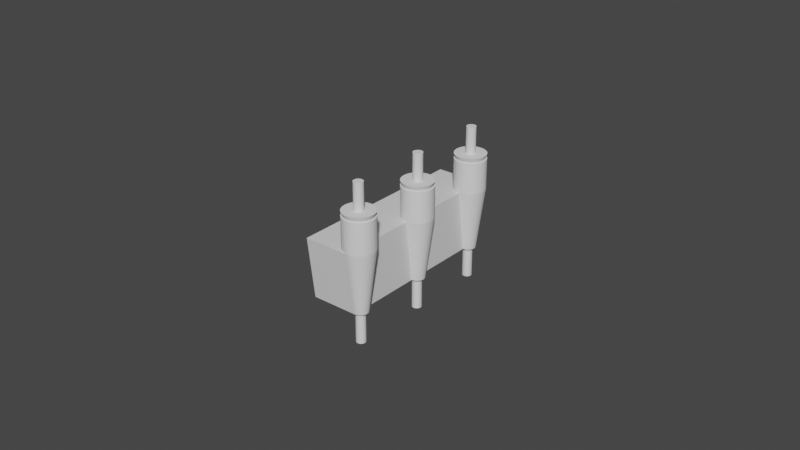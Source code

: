 # Source: DartsRack.blend  (saved by Blender 3.0.42; exported with 4.5.12 LTS)
import bpy
from mathutils import Matrix  # noqa: F401  (used for matrix-valued properties, if any)

bpy.ops.wm.read_factory_settings(use_empty=True)
scene = bpy.context.scene
scene.name = 'Scene'

# ---- collections
col_collection = bpy.data.collections.new('Collection'); scene.collection.children.link(col_collection)
col_cutters_001 = bpy.data.collections.new('Cutters.001'); col_collection.children.link(col_cutters_001)
col_wall_mount = bpy.data.collections.new('Wall Mount'); scene.collection.children.link(col_wall_mount)
col_cutters = bpy.data.collections.new('Cutters'); col_wall_mount.children.link(col_cutters)

# ---- materials (node trees are filled in below, after node groups)
mat_material = bpy.data.materials.new('Material')
mat_material.alpha_threshold = 0.0
mat_material.use_transparent_shadow = False
mat_material.line_color = (0.0, 0.0, 0.0, 1.0)

# ---- material node trees
mat_material.use_nodes = True; mat_material.node_tree.nodes.clear()
_N = mat_material.node_tree.nodes; _L = mat_material.node_tree.links
n0 = _N.new('ShaderNodeOutputMaterial'); n0.name = 'Material Output'; n0.location = (300, 300)
n1 = _N.new('ShaderNodeBsdfPrincipled'); n1.name = 'Principled BSDF'; n1.location = (10, 300)
n1.distribution = 'GGX'
n1.subsurface_method = 'RANDOM_WALK_SKIN'
n1.inputs[2].default_value = 0.4
n1.inputs[3].default_value = 1.45
n1.inputs[27].default_value = (0.0, 0.0, 0.0, 1.0)
n1.inputs[28].default_value = 1.0
_L.new(n1.outputs[0], n0.inputs[0])
n0.is_active_output = True

# ---- world
world_world = bpy.data.worlds.new('World'); scene.world = world_world
world_world.use_nodes = True; world_world.node_tree.nodes.clear()
_N = world_world.node_tree.nodes; _L = world_world.node_tree.links
n0 = _N.new('ShaderNodeOutputWorld'); n0.name = 'World Output'; n0.location = (300, 300)
n1 = _N.new('ShaderNodeBackground'); n1.name = 'Background'; n1.location = (10, 300)
n1.inputs[0].default_value = (0.05088, 0.05088, 0.05088, 1.0)
_L.new(n1.outputs[0], n0.inputs[0])
n0.is_active_output = True
world_world.color = (0.05088, 0.05088, 0.05088)
world_world.use_sun_shadow = False
world_world.sun_shadow_jitter_overblur = 0.0

# ---- meshes
me_cube = bpy.data.meshes.new('Cube')
me_cube.from_pydata([(0.015, 0.03, 0.02), (0.015, 0.02749, 0.0), (0.015, -0.03, 0.02), (0.015, -0.02749, 0.0), (8.941e-10, 0.03, 0.02), (8.941e-10, 0.02749, 0.0), (8.941e-10, -0.03, 0.02), (8.941e-10, -0.02749, 0.0)], [], [(0, 4, 6, 2), (3, 2, 6, 7), (7, 6, 4, 5), (5, 1, 3, 7), (1, 0, 2, 3), (5, 4, 0, 1)])
_uv = me_cube.uv_layers.new(name='UVMap')
_uv.uv.foreach_set('vector', [0.625, 0.5, 0.875, 0.5, 0.875, 0.75, 0.625, 0.75, 0.375, 0.75, 0.625, 0.75, 0.625, 1.0, 0.375, 1.0, 0.375, 0.0, 0.625, 0.0, 0.625, 0.25, 0.375, 0.25, 0.125, 0.5, 0.375, 0.5, 0.375, 0.75, 0.125, 0.75, 0.375, 0.5, 0.625, 0.5, 0.625, 0.75, 0.375, 0.75, 0.375, 0.25, 0.625, 0.25, 0.625, 0.5, 0.375, 0.5])
me_cube.materials.append(mat_material)
me_cube.use_remesh_preserve_volume = False
me_cube.use_remesh_preserve_attributes = False
me_cube.use_mirror_vertex_groups = False
me_cube.update()
me_cylinder_001 = bpy.data.meshes.new('Cylinder.001')
me_cylinder_001.from_pydata([(0.0, 0.005, 0.03), (0.0009755, 0.004904, 0.03), (0.001913, 0.004619, 0.03), (0.002778, 0.004157, 0.03), (0.003536, 0.003536, 0.03), (0.004157, 0.002778, 0.03), (0.004619, 0.001913, 0.03), (0.004904, 0.0009755, 0.03), (0.005, -3.35e-10, 0.03), (0.004904, -0.0009755, 0.03), (0.004619, -0.001913, 0.03), (0.004157, -0.002778, 0.03), (0.003536, -0.003536, 0.03), (0.002778, -0.004157, 0.03), (0.001913, -0.004619, 0.03), (0.0009755, -0.004904, 0.03), (-1.192e-09, -0.005, 0.03), (-0.0009755, -0.004904, 0.03), (-0.001913, -0.004619, 0.03), (-0.002778, -0.004157, 0.03), (-0.003536, -0.003536, 0.03), (-0.004157, -0.002778, 0.03), (-0.004619, -0.001913, 0.03), (-0.004904, -0.0009755, 0.03), (-0.005, -5.679e-11, 0.03), (-0.004904, 0.0009755, 0.03), (-0.004619, 0.001913, 0.03), (-0.004157, 0.002778, 0.03), (-0.003536, 0.003536, 0.03), (-0.002778, 0.004157, 0.03), (-0.001913, 0.004619, 0.03), (-0.0009755, 0.004904, 0.03), (0.0, 0.002488, -3.411e-15), (0.0, 0.005, 0.02), (0.0004854, 0.00244, -3.411e-15), (0.0009755, 0.004904, 0.02), (0.0009521, 0.002299, -3.411e-15), (0.001913, 0.004619, 0.02), (0.001382, 0.002069, -3.411e-15), (0.002778, 0.004157, 0.02), (0.001759, 0.001759, -3.411e-15), (0.003536, 0.003536, 0.02), (0.002069, 0.001382, -3.411e-15), (0.004157, 0.002778, 0.02), (0.002299, 0.0009521, -3.411e-15), (0.004619, 0.001913, 0.02), (0.00244, 0.0004854, -3.411e-15), (0.004904, 0.0009755, 0.02), (0.002488, -2.037e-10, -3.411e-15), (0.005, -3.35e-10, 0.02), (0.00244, -0.0004854, -3.411e-15), (0.004904, -0.0009755, 0.02), (0.002299, -0.0009521, -3.411e-15), (0.004619, -0.001913, 0.02), (0.002069, -0.001382, -3.411e-15), (0.004157, -0.002778, 0.02), (0.001759, -0.001759, -3.411e-15), (0.003536, -0.003536, 0.02), (0.001382, -0.002069, -3.411e-15), (0.002778, -0.004157, 0.02), (0.0009521, -0.002299, -3.411e-15), (0.001913, -0.004619, 0.02), (0.0004854, -0.00244, -3.411e-15), (0.0009755, -0.004904, 0.02), (-5.821e-10, -0.002488, -3.411e-15), (-1.192e-09, -0.005, 0.02), (-0.0004854, -0.00244, -3.411e-15), (-0.0009755, -0.004904, 0.02), (-0.0009521, -0.002299, -3.411e-15), (-0.001913, -0.004619, 0.02), (-0.001382, -0.002069, -3.411e-15), (-0.002778, -0.004157, 0.02), (-0.001759, -0.001759, -3.411e-15), (-0.003536, -0.003536, 0.02), (-0.002069, -0.001382, -3.411e-15), (-0.004157, -0.002778, 0.02), (-0.002299, -0.0009521, -3.411e-15), (-0.004619, -0.001913, 0.02), (-0.00244, -0.0004854, -3.411e-15), (-0.004904, -0.0009755, 0.02), (-0.002488, -5.821e-11, -3.411e-15), (-0.005, -5.679e-11, 0.02), (-0.00244, 0.0004854, -3.411e-15), (-0.004904, 0.0009755, 0.02), (-0.002299, 0.0009521, -3.411e-15), (-0.004619, 0.001913, 0.02), (-0.002069, 0.001382, -3.411e-15), (-0.004157, 0.002778, 0.02), (-0.001759, 0.001759, -3.411e-15), (-0.003536, 0.003536, 0.02), (-0.001382, 0.002069, -3.411e-15), (-0.002778, 0.004157, 0.02), (-0.0009521, 0.002299, -3.411e-15), (-0.001913, 0.004619, 0.02), (-0.0004854, 0.00244, -3.411e-15), (-0.0009755, 0.004904, 0.02)], [], [(95, 31, 0, 33), (37, 2, 3, 39), (39, 3, 4, 41), (41, 4, 5, 43), (43, 5, 6, 45), (45, 6, 7, 47), (47, 7, 8, 49), (49, 8, 9, 51), (51, 9, 10, 53), (53, 10, 11, 55), (55, 11, 12, 57), (57, 12, 13, 59), (59, 13, 14, 61), (61, 14, 15, 63), (63, 15, 16, 65), (65, 16, 17, 67), (67, 17, 18, 69), (69, 18, 19, 71), (71, 19, 20, 73), (73, 20, 21, 75), (75, 21, 22, 77), (77, 22, 23, 79), (79, 23, 24, 81), (81, 24, 25, 83), (83, 25, 26, 85), (85, 26, 27, 87), (87, 27, 28, 89), (89, 28, 29, 91), (91, 29, 30, 93), (93, 30, 31, 95), (1, 0, 31, 30, 29, 28, 27, 26, 25, 24, 23, 22, 21, 20, 19, 18, 17, 16, 15, 14, 13, 12, 11, 10, 9, 8, 7, 6, 5, 4, 3, 2), (35, 1, 2, 37), (33, 0, 1, 35), (33, 35, 34, 32), (35, 37, 36, 34), (37, 39, 38, 36), (39, 41, 40, 38), (41, 43, 42, 40), (43, 45, 44, 42), (45, 47, 46, 44), (47, 49, 48, 46), (49, 51, 50, 48), (51, 53, 52, 50), (53, 55, 54, 52), (55, 57, 56, 54), (57, 59, 58, 56), (59, 61, 60, 58), (61, 63, 62, 60), (63, 65, 64, 62), (65, 67, 66, 64), (67, 69, 68, 66), (69, 71, 70, 68), (71, 73, 72, 70), (73, 75, 74, 72), (75, 77, 76, 74), (77, 79, 78, 76), (79, 81, 80, 78), (81, 83, 82, 80), (83, 85, 84, 82), (85, 87, 86, 84), (87, 89, 88, 86), (89, 91, 90, 88), (91, 93, 92, 90), (93, 95, 94, 92), (95, 33, 32, 94), (32, 34, 36, 38, 40, 42, 44, 46, 48, 50, 52, 54, 56, 58, 60, 62, 64, 66, 68, 70, 72, 74, 76, 78, 80, 82, 84, 86, 88, 90, 92, 94)])
_uv = me_cylinder_001.uv_layers.new(name='UVMap')
_uv.uv.foreach_set('vector', [0.03125, 0.5417, 0.03125, 1.0, 0.0, 1.0, 0.0, 0.5417, 0.9375, 0.5417, 0.9375, 1.0, 0.9062, 1.0, 0.9062, 0.5417, 0.9062, 0.5417, 0.9062, 1.0, 0.875, 1.0, 0.875, 0.5417, 0.875, 0.5417, 0.875, 1.0, 0.8438, 1.0, 0.8438, 0.5417, 0.8438, 0.5417, 0.8438, 1.0, 0.8125, 1.0, 0.8125, 0.5417, 0.8125, 0.5417, 0.8125, 1.0, 0.7812, 1.0, 0.7812, 0.5417, 0.7812, 0.5417, 0.7812, 1.0, 0.75, 1.0, 0.75, 0.5417, 0.75, 0.5417, 0.75, 1.0, 0.7188, 1.0, 0.7188, 0.5417, 0.7187, 0.5417, 0.7188, 1.0, 0.6875, 1.0, 0.6875, 0.5417, 0.6875, 0.5417, 0.6875, 1.0, 0.6562, 1.0, 0.6562, 0.5417, 0.6562, 0.5417, 0.6562, 1.0, 0.625, 1.0, 0.625, 0.5417, 0.625, 0.5417, 0.625, 1.0, 0.5938, 1.0, 0.5938, 0.5417, 0.5938, 0.5417, 0.5938, 1.0, 0.5625, 1.0, 0.5625, 0.5417, 0.5625, 0.5417, 0.5625, 1.0, 0.5312, 1.0, 0.5312, 0.5417, 0.5312, 0.5417, 0.5312, 1.0, 0.5, 1.0, 0.5, 0.5417, 0.5, 0.5417, 0.5, 1.0, 0.4688, 1.0, 0.4688, 0.5417, 0.4688, 0.5417, 0.4688, 1.0, 0.4375, 1.0, 0.4375, 0.5417, 0.4375, 0.5417, 0.4375, 1.0, 0.4062, 1.0, 0.4062, 0.5417, 0.4062, 0.5417, 0.4062, 1.0, 0.375, 1.0, 0.375, 0.5417, 0.375, 0.5417, 0.375, 1.0, 0.3438, 1.0, 0.3438, 0.5417, 0.3438, 0.5417, 0.3438, 1.0, 0.3125, 1.0, 0.3125, 0.5417, 0.3125, 0.5417, 0.3125, 1.0, 0.2812, 1.0, 0.2812, 0.5417, 0.2812, 0.5417, 0.2812, 1.0, 0.25, 1.0, 0.25, 0.5417, 0.25, 0.5417, 0.25, 1.0, 0.2188, 1.0, 0.2188, 0.5417, 0.2188, 0.5417, 0.2188, 1.0, 0.1875, 1.0, 0.1875, 0.5417, 0.1875, 0.5417, 0.1875, 1.0, 0.1562, 1.0, 0.1562, 0.5417, 0.1562, 0.5417, 0.1562, 1.0, 0.125, 1.0, 0.125, 0.5417, 0.125, 0.5417, 0.125, 1.0, 0.09375, 1.0, 0.09375, 0.5417, 0.09375, 0.5417, 0.09375, 1.0, 0.0625, 1.0, 0.0625, 0.5417, 0.0625, 0.5417, 0.0625, 1.0, 0.03125, 1.0, 0.03125, 0.5417, 0.2968, 0.4854, 0.25, 0.49, 0.2032, 0.4854, 0.1582, 0.4717, 0.1167, 0.4496, 0.08029, 0.4197, 0.05045, 0.3833, 0.02827, 0.3418, 0.01461, 0.2968, 0.01, 0.25, 0.01461, 0.2032, 0.02827, 0.1582, 0.05045, 0.1167, 0.08029, 0.08029, 0.1167, 0.05045, 0.1582, 0.02827, 0.2032, 0.01461, 0.25, 0.01, 0.2968, 0.01461, 0.3418, 0.02827, 0.3833, 0.05045, 0.4197, 0.08029, 0.4496, 0.1167, 0.4717, 0.1582, 0.4854, 0.2032, 0.49, 0.25, 0.4854, 0.2968, 0.4717, 0.3418, 0.4496, 0.3833, 0.4197, 0.4197, 0.3833, 0.4496, 0.3418, 0.4717, 0.9688, 0.5417, 0.9688, 1.0, 0.9375, 1.0, 0.9375, 0.5417, 1.0, 0.5417, 1.0, 1.0, 0.9688, 1.0, 0.9688, 0.5417, 1.0, 0.5417, 0.9688, 0.5417, 0.9766, 0.5, 0.9921, 0.5, 0.9688, 0.5417, 0.9375, 0.5417, 0.9454, 0.5, 0.9609, 0.5, 0.9375, 0.5417, 0.9062, 0.5417, 0.9141, 0.5, 0.9296, 0.5, 0.9062, 0.5417, 0.875, 0.5417, 0.8829, 0.5, 0.8984, 0.5, 0.875, 0.5417, 0.8438, 0.5417, 0.8516, 0.5, 0.8671, 0.5, 0.8438, 0.5417, 0.8125, 0.5417, 0.8204, 0.5, 0.8359, 0.5, 0.8125, 0.5417, 0.7812, 0.5417, 0.7891, 0.5, 0.8046, 0.5, 0.7812, 0.5417, 0.75, 0.5417, 0.7579, 0.5, 0.7734, 0.5, 0.75, 0.5417, 0.7188, 0.5417, 0.7266, 0.5, 0.7421, 0.5, 0.7187, 0.5417, 0.6875, 0.5417, 0.6954, 0.5, 0.7109, 0.5, 0.6875, 0.5417, 0.6562, 0.5417, 0.6641, 0.5, 0.6796, 0.5, 0.6562, 0.5417, 0.625, 0.5417, 0.6329, 0.5, 0.6484, 0.5, 0.625, 0.5417, 0.5938, 0.5417, 0.6016, 0.5, 0.6171, 0.5, 0.5938, 0.5417, 0.5625, 0.5417, 0.5704, 0.5, 0.5859, 0.5, 0.5625, 0.5417, 0.5312, 0.5417, 0.5391, 0.5, 0.5546, 0.5, 0.5312, 0.5417, 0.5, 0.5417, 0.5079, 0.5, 0.5234, 0.5, 0.5, 0.5417, 0.4688, 0.5417, 0.4766, 0.5, 0.4921, 0.5, 0.4688, 0.5417, 0.4375, 0.5417, 0.4454, 0.5, 0.4609, 0.5, 0.4375, 0.5417, 0.4062, 0.5417, 0.4141, 0.5, 0.4296, 0.5, 0.4062, 0.5417, 0.375, 0.5417, 0.3829, 0.5, 0.3984, 0.5, 0.375, 0.5417, 0.3438, 0.5417, 0.3516, 0.5, 0.3671, 0.5, 0.3438, 0.5417, 0.3125, 0.5417, 0.3204, 0.5, 0.3359, 0.5, 0.3125, 0.5417, 0.2812, 0.5417, 0.2891, 0.5, 0.3046, 0.5, 0.2812, 0.5417, 0.25, 0.5417, 0.2579, 0.5, 0.2734, 0.5, 0.25, 0.5417, 0.2188, 0.5417, 0.2266, 0.5, 0.2421, 0.5, 0.2188, 0.5417, 0.1875, 0.5417, 0.1954, 0.5, 0.2109, 0.5, 0.1875, 0.5417, 0.1562, 0.5417, 0.1641, 0.5, 0.1796, 0.5, 0.1562, 0.5417, 0.125, 0.5417, 0.1329, 0.5, 0.1484, 0.5, 0.125, 0.5417, 0.09375, 0.5417, 0.1016, 0.5, 0.1171, 0.5, 0.09375, 0.5417, 0.0625, 0.5417, 0.07035, 0.5, 0.0859, 0.5, 0.0625, 0.5417, 0.03125, 0.5417, 0.0391, 0.5, 0.05465, 0.5, 0.03125, 0.5417, 0.0, 0.5417, 0.00785, 0.5, 0.0234, 0.5, 0.75, 0.3694, 0.7733, 0.3671, 0.7957, 0.3603, 0.8163, 0.3493, 0.8344, 0.3344, 0.8493, 0.3163, 0.8603, 0.2957, 0.8671, 0.2733, 0.8694, 0.25, 0.8671, 0.2267, 0.8603, 0.2043, 0.8493, 0.1837, 0.8344, 0.1656, 0.8163, 0.1507, 0.7957, 0.1397, 0.7733, 0.1329, 0.75, 0.1306, 0.7267, 0.1329, 0.7043, 0.1397, 0.6837, 0.1507, 0.6656, 0.1656, 0.6507, 0.1837, 0.6397, 0.2043, 0.6329, 0.2267, 0.6306, 0.25, 0.6329, 0.2733, 0.6397, 0.2957, 0.6507, 0.3163, 0.6656, 0.3344, 0.6837, 0.3493, 0.7043, 0.3603, 0.7267, 0.3671])
me_cylinder_001.use_remesh_fix_poles = True
me_cylinder_001.use_remesh_preserve_attributes = False
me_cylinder_001.update()
me_cylinder_003 = bpy.data.meshes.new('Cylinder.003')
me_cylinder_003.from_pydata([(0.0, 0.005, 0.03), (0.0009755, 0.004904, 0.03), (0.001913, 0.004619, 0.03), (0.002778, 0.004157, 0.03), (0.003536, 0.003536, 0.03), (0.004157, 0.002778, 0.03), (0.004619, 0.001913, 0.03), (0.004904, 0.0009755, 0.03), (0.005, -3.35e-10, 0.03), (0.004904, -0.0009755, 0.03), (0.004619, -0.001913, 0.03), (0.004157, -0.002778, 0.03), (0.003536, -0.003536, 0.03), (0.002778, -0.004157, 0.03), (0.001913, -0.004619, 0.03), (0.0009755, -0.004904, 0.03), (-1.192e-09, -0.005, 0.03), (-0.0009755, -0.004904, 0.03), (-0.001913, -0.004619, 0.03), (-0.002778, -0.004157, 0.03), (-0.003536, -0.003536, 0.03), (-0.004157, -0.002778, 0.03), (-0.004619, -0.001913, 0.03), (-0.004904, -0.0009755, 0.03), (-0.005, -5.679e-11, 0.03), (-0.004904, 0.0009755, 0.03), (-0.004619, 0.001913, 0.03), (-0.004157, 0.002778, 0.03), (-0.003536, 0.003536, 0.03), (-0.002778, 0.004157, 0.03), (-0.001913, 0.004619, 0.03), (-0.0009755, 0.004904, 0.03), (0.0, 0.002488, -3.411e-15), (0.0, 0.005, 0.02), (0.0004854, 0.00244, -3.411e-15), (0.0009755, 0.004904, 0.02), (0.0009521, 0.002299, -3.411e-15), (0.001913, 0.004619, 0.02), (0.001382, 0.002069, -3.411e-15), (0.002778, 0.004157, 0.02), (0.001759, 0.001759, -3.411e-15), (0.003536, 0.003536, 0.02), (0.002069, 0.001382, -3.411e-15), (0.004157, 0.002778, 0.02), (0.002299, 0.0009521, -3.411e-15), (0.004619, 0.001913, 0.02), (0.00244, 0.0004854, -3.411e-15), (0.004904, 0.0009755, 0.02), (0.002488, -2.037e-10, -3.411e-15), (0.005, -3.35e-10, 0.02), (0.00244, -0.0004854, -3.411e-15), (0.004904, -0.0009755, 0.02), (0.002299, -0.0009521, -3.411e-15), (0.004619, -0.001913, 0.02), (0.002069, -0.001382, -3.411e-15), (0.004157, -0.002778, 0.02), (0.001759, -0.001759, -3.411e-15), (0.003536, -0.003536, 0.02), (0.001382, -0.002069, -3.411e-15), (0.002778, -0.004157, 0.02), (0.0009521, -0.002299, -3.411e-15), (0.001913, -0.004619, 0.02), (0.0004854, -0.00244, -3.411e-15), (0.0009755, -0.004904, 0.02), (-5.821e-10, -0.002488, -3.411e-15), (-1.192e-09, -0.005, 0.02), (-0.0004854, -0.00244, -3.411e-15), (-0.0009755, -0.004904, 0.02), (-0.0009521, -0.002299, -3.411e-15), (-0.001913, -0.004619, 0.02), (-0.001382, -0.002069, -3.411e-15), (-0.002778, -0.004157, 0.02), (-0.001759, -0.001759, -3.411e-15), (-0.003536, -0.003536, 0.02), (-0.002069, -0.001382, -3.411e-15), (-0.004157, -0.002778, 0.02), (-0.002299, -0.0009521, -3.411e-15), (-0.004619, -0.001913, 0.02), (-0.00244, -0.0004854, -3.411e-15), (-0.004904, -0.0009755, 0.02), (-0.002488, -5.821e-11, -3.411e-15), (-0.005, -5.679e-11, 0.02), (-0.00244, 0.0004854, -3.411e-15), (-0.004904, 0.0009755, 0.02), (-0.002299, 0.0009521, -3.411e-15), (-0.004619, 0.001913, 0.02), (-0.002069, 0.001382, -3.411e-15), (-0.004157, 0.002778, 0.02), (-0.001759, 0.001759, -3.411e-15), (-0.003536, 0.003536, 0.02), (-0.001382, 0.002069, -3.411e-15), (-0.002778, 0.004157, 0.02), (-0.0009521, 0.002299, -3.411e-15), (-0.001913, 0.004619, 0.02), (-0.0004854, 0.00244, -3.411e-15), (-0.0009755, 0.004904, 0.02)], [], [(95, 31, 0, 33), (37, 2, 3, 39), (39, 3, 4, 41), (41, 4, 5, 43), (43, 5, 6, 45), (45, 6, 7, 47), (47, 7, 8, 49), (49, 8, 9, 51), (51, 9, 10, 53), (53, 10, 11, 55), (55, 11, 12, 57), (57, 12, 13, 59), (59, 13, 14, 61), (61, 14, 15, 63), (63, 15, 16, 65), (65, 16, 17, 67), (67, 17, 18, 69), (69, 18, 19, 71), (71, 19, 20, 73), (73, 20, 21, 75), (75, 21, 22, 77), (77, 22, 23, 79), (79, 23, 24, 81), (81, 24, 25, 83), (83, 25, 26, 85), (85, 26, 27, 87), (87, 27, 28, 89), (89, 28, 29, 91), (91, 29, 30, 93), (93, 30, 31, 95), (1, 0, 31, 30, 29, 28, 27, 26, 25, 24, 23, 22, 21, 20, 19, 18, 17, 16, 15, 14, 13, 12, 11, 10, 9, 8, 7, 6, 5, 4, 3, 2), (35, 1, 2, 37), (33, 0, 1, 35), (33, 35, 34, 32), (35, 37, 36, 34), (37, 39, 38, 36), (39, 41, 40, 38), (41, 43, 42, 40), (43, 45, 44, 42), (45, 47, 46, 44), (47, 49, 48, 46), (49, 51, 50, 48), (51, 53, 52, 50), (53, 55, 54, 52), (55, 57, 56, 54), (57, 59, 58, 56), (59, 61, 60, 58), (61, 63, 62, 60), (63, 65, 64, 62), (65, 67, 66, 64), (67, 69, 68, 66), (69, 71, 70, 68), (71, 73, 72, 70), (73, 75, 74, 72), (75, 77, 76, 74), (77, 79, 78, 76), (79, 81, 80, 78), (81, 83, 82, 80), (83, 85, 84, 82), (85, 87, 86, 84), (87, 89, 88, 86), (89, 91, 90, 88), (91, 93, 92, 90), (93, 95, 94, 92), (95, 33, 32, 94), (32, 34, 36, 38, 40, 42, 44, 46, 48, 50, 52, 54, 56, 58, 60, 62, 64, 66, 68, 70, 72, 74, 76, 78, 80, 82, 84, 86, 88, 90, 92, 94)])
_uv = me_cylinder_003.uv_layers.new(name='UVMap')
_uv.uv.foreach_set('vector', [0.03125, 0.5417, 0.03125, 1.0, 0.0, 1.0, 0.0, 0.5417, 0.9375, 0.5417, 0.9375, 1.0, 0.9062, 1.0, 0.9062, 0.5417, 0.9062, 0.5417, 0.9062, 1.0, 0.875, 1.0, 0.875, 0.5417, 0.875, 0.5417, 0.875, 1.0, 0.8438, 1.0, 0.8438, 0.5417, 0.8438, 0.5417, 0.8438, 1.0, 0.8125, 1.0, 0.8125, 0.5417, 0.8125, 0.5417, 0.8125, 1.0, 0.7812, 1.0, 0.7812, 0.5417, 0.7812, 0.5417, 0.7812, 1.0, 0.75, 1.0, 0.75, 0.5417, 0.75, 0.5417, 0.75, 1.0, 0.7188, 1.0, 0.7188, 0.5417, 0.7187, 0.5417, 0.7188, 1.0, 0.6875, 1.0, 0.6875, 0.5417, 0.6875, 0.5417, 0.6875, 1.0, 0.6562, 1.0, 0.6562, 0.5417, 0.6562, 0.5417, 0.6562, 1.0, 0.625, 1.0, 0.625, 0.5417, 0.625, 0.5417, 0.625, 1.0, 0.5938, 1.0, 0.5938, 0.5417, 0.5938, 0.5417, 0.5938, 1.0, 0.5625, 1.0, 0.5625, 0.5417, 0.5625, 0.5417, 0.5625, 1.0, 0.5312, 1.0, 0.5312, 0.5417, 0.5312, 0.5417, 0.5312, 1.0, 0.5, 1.0, 0.5, 0.5417, 0.5, 0.5417, 0.5, 1.0, 0.4688, 1.0, 0.4688, 0.5417, 0.4688, 0.5417, 0.4688, 1.0, 0.4375, 1.0, 0.4375, 0.5417, 0.4375, 0.5417, 0.4375, 1.0, 0.4062, 1.0, 0.4062, 0.5417, 0.4062, 0.5417, 0.4062, 1.0, 0.375, 1.0, 0.375, 0.5417, 0.375, 0.5417, 0.375, 1.0, 0.3438, 1.0, 0.3438, 0.5417, 0.3438, 0.5417, 0.3438, 1.0, 0.3125, 1.0, 0.3125, 0.5417, 0.3125, 0.5417, 0.3125, 1.0, 0.2812, 1.0, 0.2812, 0.5417, 0.2812, 0.5417, 0.2812, 1.0, 0.25, 1.0, 0.25, 0.5417, 0.25, 0.5417, 0.25, 1.0, 0.2188, 1.0, 0.2188, 0.5417, 0.2188, 0.5417, 0.2188, 1.0, 0.1875, 1.0, 0.1875, 0.5417, 0.1875, 0.5417, 0.1875, 1.0, 0.1562, 1.0, 0.1562, 0.5417, 0.1562, 0.5417, 0.1562, 1.0, 0.125, 1.0, 0.125, 0.5417, 0.125, 0.5417, 0.125, 1.0, 0.09375, 1.0, 0.09375, 0.5417, 0.09375, 0.5417, 0.09375, 1.0, 0.0625, 1.0, 0.0625, 0.5417, 0.0625, 0.5417, 0.0625, 1.0, 0.03125, 1.0, 0.03125, 0.5417, 0.2968, 0.4854, 0.25, 0.49, 0.2032, 0.4854, 0.1582, 0.4717, 0.1167, 0.4496, 0.08029, 0.4197, 0.05045, 0.3833, 0.02827, 0.3418, 0.01461, 0.2968, 0.01, 0.25, 0.01461, 0.2032, 0.02827, 0.1582, 0.05045, 0.1167, 0.08029, 0.08029, 0.1167, 0.05045, 0.1582, 0.02827, 0.2032, 0.01461, 0.25, 0.01, 0.2968, 0.01461, 0.3418, 0.02827, 0.3833, 0.05045, 0.4197, 0.08029, 0.4496, 0.1167, 0.4717, 0.1582, 0.4854, 0.2032, 0.49, 0.25, 0.4854, 0.2968, 0.4717, 0.3418, 0.4496, 0.3833, 0.4197, 0.4197, 0.3833, 0.4496, 0.3418, 0.4717, 0.9688, 0.5417, 0.9688, 1.0, 0.9375, 1.0, 0.9375, 0.5417, 1.0, 0.5417, 1.0, 1.0, 0.9688, 1.0, 0.9688, 0.5417, 1.0, 0.5417, 0.9688, 0.5417, 0.9766, 0.5, 0.9921, 0.5, 0.9688, 0.5417, 0.9375, 0.5417, 0.9454, 0.5, 0.9609, 0.5, 0.9375, 0.5417, 0.9062, 0.5417, 0.9141, 0.5, 0.9296, 0.5, 0.9062, 0.5417, 0.875, 0.5417, 0.8829, 0.5, 0.8984, 0.5, 0.875, 0.5417, 0.8438, 0.5417, 0.8516, 0.5, 0.8671, 0.5, 0.8438, 0.5417, 0.8125, 0.5417, 0.8204, 0.5, 0.8359, 0.5, 0.8125, 0.5417, 0.7812, 0.5417, 0.7891, 0.5, 0.8046, 0.5, 0.7812, 0.5417, 0.75, 0.5417, 0.7579, 0.5, 0.7734, 0.5, 0.75, 0.5417, 0.7188, 0.5417, 0.7266, 0.5, 0.7421, 0.5, 0.7187, 0.5417, 0.6875, 0.5417, 0.6954, 0.5, 0.7109, 0.5, 0.6875, 0.5417, 0.6562, 0.5417, 0.6641, 0.5, 0.6796, 0.5, 0.6562, 0.5417, 0.625, 0.5417, 0.6329, 0.5, 0.6484, 0.5, 0.625, 0.5417, 0.5938, 0.5417, 0.6016, 0.5, 0.6171, 0.5, 0.5938, 0.5417, 0.5625, 0.5417, 0.5704, 0.5, 0.5859, 0.5, 0.5625, 0.5417, 0.5312, 0.5417, 0.5391, 0.5, 0.5546, 0.5, 0.5312, 0.5417, 0.5, 0.5417, 0.5079, 0.5, 0.5234, 0.5, 0.5, 0.5417, 0.4688, 0.5417, 0.4766, 0.5, 0.4921, 0.5, 0.4688, 0.5417, 0.4375, 0.5417, 0.4454, 0.5, 0.4609, 0.5, 0.4375, 0.5417, 0.4062, 0.5417, 0.4141, 0.5, 0.4296, 0.5, 0.4062, 0.5417, 0.375, 0.5417, 0.3829, 0.5, 0.3984, 0.5, 0.375, 0.5417, 0.3438, 0.5417, 0.3516, 0.5, 0.3671, 0.5, 0.3438, 0.5417, 0.3125, 0.5417, 0.3204, 0.5, 0.3359, 0.5, 0.3125, 0.5417, 0.2812, 0.5417, 0.2891, 0.5, 0.3046, 0.5, 0.2812, 0.5417, 0.25, 0.5417, 0.2579, 0.5, 0.2734, 0.5, 0.25, 0.5417, 0.2188, 0.5417, 0.2266, 0.5, 0.2421, 0.5, 0.2188, 0.5417, 0.1875, 0.5417, 0.1954, 0.5, 0.2109, 0.5, 0.1875, 0.5417, 0.1562, 0.5417, 0.1641, 0.5, 0.1796, 0.5, 0.1562, 0.5417, 0.125, 0.5417, 0.1329, 0.5, 0.1484, 0.5, 0.125, 0.5417, 0.09375, 0.5417, 0.1016, 0.5, 0.1171, 0.5, 0.09375, 0.5417, 0.0625, 0.5417, 0.07035, 0.5, 0.0859, 0.5, 0.0625, 0.5417, 0.03125, 0.5417, 0.0391, 0.5, 0.05465, 0.5, 0.03125, 0.5417, 0.0, 0.5417, 0.00785, 0.5, 0.0234, 0.5, 0.75, 0.3694, 0.7733, 0.3671, 0.7957, 0.3603, 0.8163, 0.3493, 0.8344, 0.3344, 0.8493, 0.3163, 0.8603, 0.2957, 0.8671, 0.2733, 0.8694, 0.25, 0.8671, 0.2267, 0.8603, 0.2043, 0.8493, 0.1837, 0.8344, 0.1656, 0.8163, 0.1507, 0.7957, 0.1397, 0.7733, 0.1329, 0.75, 0.1306, 0.7267, 0.1329, 0.7043, 0.1397, 0.6837, 0.1507, 0.6656, 0.1656, 0.6507, 0.1837, 0.6397, 0.2043, 0.6329, 0.2267, 0.6306, 0.25, 0.6329, 0.2733, 0.6397, 0.2957, 0.6507, 0.3163, 0.6656, 0.3344, 0.6837, 0.3493, 0.7043, 0.3603, 0.7267, 0.3671])
me_cylinder_003.use_remesh_fix_poles = True
me_cylinder_003.use_remesh_preserve_attributes = False
me_cylinder_003.update()
me_cylinder_005 = bpy.data.meshes.new('Cylinder.005')
me_cylinder_005.from_pydata([(0.0, 0.005, 0.03), (0.0009755, 0.004904, 0.03), (0.001913, 0.004619, 0.03), (0.002778, 0.004157, 0.03), (0.003536, 0.003536, 0.03), (0.004157, 0.002778, 0.03), (0.004619, 0.001913, 0.03), (0.004904, 0.0009755, 0.03), (0.005, -3.35e-10, 0.03), (0.004904, -0.0009755, 0.03), (0.004619, -0.001913, 0.03), (0.004157, -0.002778, 0.03), (0.003536, -0.003536, 0.03), (0.002778, -0.004157, 0.03), (0.001913, -0.004619, 0.03), (0.0009755, -0.004904, 0.03), (-1.192e-09, -0.005, 0.03), (-0.0009755, -0.004904, 0.03), (-0.001913, -0.004619, 0.03), (-0.002778, -0.004157, 0.03), (-0.003536, -0.003536, 0.03), (-0.004157, -0.002778, 0.03), (-0.004619, -0.001913, 0.03), (-0.004904, -0.0009755, 0.03), (-0.005, -5.679e-11, 0.03), (-0.004904, 0.0009755, 0.03), (-0.004619, 0.001913, 0.03), (-0.004157, 0.002778, 0.03), (-0.003536, 0.003536, 0.03), (-0.002778, 0.004157, 0.03), (-0.001913, 0.004619, 0.03), (-0.0009755, 0.004904, 0.03), (0.0, 0.002488, -3.411e-15), (0.0, 0.005, 0.02), (0.0004854, 0.00244, -3.411e-15), (0.0009755, 0.004904, 0.02), (0.0009521, 0.002299, -3.411e-15), (0.001913, 0.004619, 0.02), (0.001382, 0.002069, -3.411e-15), (0.002778, 0.004157, 0.02), (0.001759, 0.001759, -3.411e-15), (0.003536, 0.003536, 0.02), (0.002069, 0.001382, -3.411e-15), (0.004157, 0.002778, 0.02), (0.002299, 0.0009521, -3.411e-15), (0.004619, 0.001913, 0.02), (0.00244, 0.0004854, -3.411e-15), (0.004904, 0.0009755, 0.02), (0.002488, -2.037e-10, -3.411e-15), (0.005, -3.35e-10, 0.02), (0.00244, -0.0004854, -3.411e-15), (0.004904, -0.0009755, 0.02), (0.002299, -0.0009521, -3.411e-15), (0.004619, -0.001913, 0.02), (0.002069, -0.001382, -3.411e-15), (0.004157, -0.002778, 0.02), (0.001759, -0.001759, -3.411e-15), (0.003536, -0.003536, 0.02), (0.001382, -0.002069, -3.411e-15), (0.002778, -0.004157, 0.02), (0.0009521, -0.002299, -3.411e-15), (0.001913, -0.004619, 0.02), (0.0004854, -0.00244, -3.411e-15), (0.0009755, -0.004904, 0.02), (-5.821e-10, -0.002488, -3.411e-15), (-1.192e-09, -0.005, 0.02), (-0.0004854, -0.00244, -3.411e-15), (-0.0009755, -0.004904, 0.02), (-0.0009521, -0.002299, -3.411e-15), (-0.001913, -0.004619, 0.02), (-0.001382, -0.002069, -3.411e-15), (-0.002778, -0.004157, 0.02), (-0.001759, -0.001759, -3.411e-15), (-0.003536, -0.003536, 0.02), (-0.002069, -0.001382, -3.411e-15), (-0.004157, -0.002778, 0.02), (-0.002299, -0.0009521, -3.411e-15), (-0.004619, -0.001913, 0.02), (-0.00244, -0.0004854, -3.411e-15), (-0.004904, -0.0009755, 0.02), (-0.002488, -5.821e-11, -3.411e-15), (-0.005, -5.679e-11, 0.02), (-0.00244, 0.0004854, -3.411e-15), (-0.004904, 0.0009755, 0.02), (-0.002299, 0.0009521, -3.411e-15), (-0.004619, 0.001913, 0.02), (-0.002069, 0.001382, -3.411e-15), (-0.004157, 0.002778, 0.02), (-0.001759, 0.001759, -3.411e-15), (-0.003536, 0.003536, 0.02), (-0.001382, 0.002069, -3.411e-15), (-0.002778, 0.004157, 0.02), (-0.0009521, 0.002299, -3.411e-15), (-0.001913, 0.004619, 0.02), (-0.0004854, 0.00244, -3.411e-15), (-0.0009755, 0.004904, 0.02)], [], [(95, 31, 0, 33), (37, 2, 3, 39), (39, 3, 4, 41), (41, 4, 5, 43), (43, 5, 6, 45), (45, 6, 7, 47), (47, 7, 8, 49), (49, 8, 9, 51), (51, 9, 10, 53), (53, 10, 11, 55), (55, 11, 12, 57), (57, 12, 13, 59), (59, 13, 14, 61), (61, 14, 15, 63), (63, 15, 16, 65), (65, 16, 17, 67), (67, 17, 18, 69), (69, 18, 19, 71), (71, 19, 20, 73), (73, 20, 21, 75), (75, 21, 22, 77), (77, 22, 23, 79), (79, 23, 24, 81), (81, 24, 25, 83), (83, 25, 26, 85), (85, 26, 27, 87), (87, 27, 28, 89), (89, 28, 29, 91), (91, 29, 30, 93), (93, 30, 31, 95), (1, 0, 31, 30, 29, 28, 27, 26, 25, 24, 23, 22, 21, 20, 19, 18, 17, 16, 15, 14, 13, 12, 11, 10, 9, 8, 7, 6, 5, 4, 3, 2), (35, 1, 2, 37), (33, 0, 1, 35), (33, 35, 34, 32), (35, 37, 36, 34), (37, 39, 38, 36), (39, 41, 40, 38), (41, 43, 42, 40), (43, 45, 44, 42), (45, 47, 46, 44), (47, 49, 48, 46), (49, 51, 50, 48), (51, 53, 52, 50), (53, 55, 54, 52), (55, 57, 56, 54), (57, 59, 58, 56), (59, 61, 60, 58), (61, 63, 62, 60), (63, 65, 64, 62), (65, 67, 66, 64), (67, 69, 68, 66), (69, 71, 70, 68), (71, 73, 72, 70), (73, 75, 74, 72), (75, 77, 76, 74), (77, 79, 78, 76), (79, 81, 80, 78), (81, 83, 82, 80), (83, 85, 84, 82), (85, 87, 86, 84), (87, 89, 88, 86), (89, 91, 90, 88), (91, 93, 92, 90), (93, 95, 94, 92), (95, 33, 32, 94), (32, 34, 36, 38, 40, 42, 44, 46, 48, 50, 52, 54, 56, 58, 60, 62, 64, 66, 68, 70, 72, 74, 76, 78, 80, 82, 84, 86, 88, 90, 92, 94)])
_uv = me_cylinder_005.uv_layers.new(name='UVMap')
_uv.uv.foreach_set('vector', [0.03125, 0.5417, 0.03125, 1.0, 0.0, 1.0, 0.0, 0.5417, 0.9375, 0.5417, 0.9375, 1.0, 0.9062, 1.0, 0.9062, 0.5417, 0.9062, 0.5417, 0.9062, 1.0, 0.875, 1.0, 0.875, 0.5417, 0.875, 0.5417, 0.875, 1.0, 0.8438, 1.0, 0.8438, 0.5417, 0.8438, 0.5417, 0.8438, 1.0, 0.8125, 1.0, 0.8125, 0.5417, 0.8125, 0.5417, 0.8125, 1.0, 0.7812, 1.0, 0.7812, 0.5417, 0.7812, 0.5417, 0.7812, 1.0, 0.75, 1.0, 0.75, 0.5417, 0.75, 0.5417, 0.75, 1.0, 0.7188, 1.0, 0.7188, 0.5417, 0.7187, 0.5417, 0.7188, 1.0, 0.6875, 1.0, 0.6875, 0.5417, 0.6875, 0.5417, 0.6875, 1.0, 0.6562, 1.0, 0.6562, 0.5417, 0.6562, 0.5417, 0.6562, 1.0, 0.625, 1.0, 0.625, 0.5417, 0.625, 0.5417, 0.625, 1.0, 0.5938, 1.0, 0.5938, 0.5417, 0.5938, 0.5417, 0.5938, 1.0, 0.5625, 1.0, 0.5625, 0.5417, 0.5625, 0.5417, 0.5625, 1.0, 0.5312, 1.0, 0.5312, 0.5417, 0.5312, 0.5417, 0.5312, 1.0, 0.5, 1.0, 0.5, 0.5417, 0.5, 0.5417, 0.5, 1.0, 0.4688, 1.0, 0.4688, 0.5417, 0.4688, 0.5417, 0.4688, 1.0, 0.4375, 1.0, 0.4375, 0.5417, 0.4375, 0.5417, 0.4375, 1.0, 0.4062, 1.0, 0.4062, 0.5417, 0.4062, 0.5417, 0.4062, 1.0, 0.375, 1.0, 0.375, 0.5417, 0.375, 0.5417, 0.375, 1.0, 0.3438, 1.0, 0.3438, 0.5417, 0.3438, 0.5417, 0.3438, 1.0, 0.3125, 1.0, 0.3125, 0.5417, 0.3125, 0.5417, 0.3125, 1.0, 0.2812, 1.0, 0.2812, 0.5417, 0.2812, 0.5417, 0.2812, 1.0, 0.25, 1.0, 0.25, 0.5417, 0.25, 0.5417, 0.25, 1.0, 0.2188, 1.0, 0.2188, 0.5417, 0.2188, 0.5417, 0.2188, 1.0, 0.1875, 1.0, 0.1875, 0.5417, 0.1875, 0.5417, 0.1875, 1.0, 0.1562, 1.0, 0.1562, 0.5417, 0.1562, 0.5417, 0.1562, 1.0, 0.125, 1.0, 0.125, 0.5417, 0.125, 0.5417, 0.125, 1.0, 0.09375, 1.0, 0.09375, 0.5417, 0.09375, 0.5417, 0.09375, 1.0, 0.0625, 1.0, 0.0625, 0.5417, 0.0625, 0.5417, 0.0625, 1.0, 0.03125, 1.0, 0.03125, 0.5417, 0.2968, 0.4854, 0.25, 0.49, 0.2032, 0.4854, 0.1582, 0.4717, 0.1167, 0.4496, 0.08029, 0.4197, 0.05045, 0.3833, 0.02827, 0.3418, 0.01461, 0.2968, 0.01, 0.25, 0.01461, 0.2032, 0.02827, 0.1582, 0.05045, 0.1167, 0.08029, 0.08029, 0.1167, 0.05045, 0.1582, 0.02827, 0.2032, 0.01461, 0.25, 0.01, 0.2968, 0.01461, 0.3418, 0.02827, 0.3833, 0.05045, 0.4197, 0.08029, 0.4496, 0.1167, 0.4717, 0.1582, 0.4854, 0.2032, 0.49, 0.25, 0.4854, 0.2968, 0.4717, 0.3418, 0.4496, 0.3833, 0.4197, 0.4197, 0.3833, 0.4496, 0.3418, 0.4717, 0.9688, 0.5417, 0.9688, 1.0, 0.9375, 1.0, 0.9375, 0.5417, 1.0, 0.5417, 1.0, 1.0, 0.9688, 1.0, 0.9688, 0.5417, 1.0, 0.5417, 0.9688, 0.5417, 0.9766, 0.5, 0.9921, 0.5, 0.9688, 0.5417, 0.9375, 0.5417, 0.9454, 0.5, 0.9609, 0.5, 0.9375, 0.5417, 0.9062, 0.5417, 0.9141, 0.5, 0.9296, 0.5, 0.9062, 0.5417, 0.875, 0.5417, 0.8829, 0.5, 0.8984, 0.5, 0.875, 0.5417, 0.8438, 0.5417, 0.8516, 0.5, 0.8671, 0.5, 0.8438, 0.5417, 0.8125, 0.5417, 0.8204, 0.5, 0.8359, 0.5, 0.8125, 0.5417, 0.7812, 0.5417, 0.7891, 0.5, 0.8046, 0.5, 0.7812, 0.5417, 0.75, 0.5417, 0.7579, 0.5, 0.7734, 0.5, 0.75, 0.5417, 0.7188, 0.5417, 0.7266, 0.5, 0.7421, 0.5, 0.7187, 0.5417, 0.6875, 0.5417, 0.6954, 0.5, 0.7109, 0.5, 0.6875, 0.5417, 0.6562, 0.5417, 0.6641, 0.5, 0.6796, 0.5, 0.6562, 0.5417, 0.625, 0.5417, 0.6329, 0.5, 0.6484, 0.5, 0.625, 0.5417, 0.5938, 0.5417, 0.6016, 0.5, 0.6171, 0.5, 0.5938, 0.5417, 0.5625, 0.5417, 0.5704, 0.5, 0.5859, 0.5, 0.5625, 0.5417, 0.5312, 0.5417, 0.5391, 0.5, 0.5546, 0.5, 0.5312, 0.5417, 0.5, 0.5417, 0.5079, 0.5, 0.5234, 0.5, 0.5, 0.5417, 0.4688, 0.5417, 0.4766, 0.5, 0.4921, 0.5, 0.4688, 0.5417, 0.4375, 0.5417, 0.4454, 0.5, 0.4609, 0.5, 0.4375, 0.5417, 0.4062, 0.5417, 0.4141, 0.5, 0.4296, 0.5, 0.4062, 0.5417, 0.375, 0.5417, 0.3829, 0.5, 0.3984, 0.5, 0.375, 0.5417, 0.3438, 0.5417, 0.3516, 0.5, 0.3671, 0.5, 0.3438, 0.5417, 0.3125, 0.5417, 0.3204, 0.5, 0.3359, 0.5, 0.3125, 0.5417, 0.2812, 0.5417, 0.2891, 0.5, 0.3046, 0.5, 0.2812, 0.5417, 0.25, 0.5417, 0.2579, 0.5, 0.2734, 0.5, 0.25, 0.5417, 0.2188, 0.5417, 0.2266, 0.5, 0.2421, 0.5, 0.2188, 0.5417, 0.1875, 0.5417, 0.1954, 0.5, 0.2109, 0.5, 0.1875, 0.5417, 0.1562, 0.5417, 0.1641, 0.5, 0.1796, 0.5, 0.1562, 0.5417, 0.125, 0.5417, 0.1329, 0.5, 0.1484, 0.5, 0.125, 0.5417, 0.09375, 0.5417, 0.1016, 0.5, 0.1171, 0.5, 0.09375, 0.5417, 0.0625, 0.5417, 0.07035, 0.5, 0.0859, 0.5, 0.0625, 0.5417, 0.03125, 0.5417, 0.0391, 0.5, 0.05465, 0.5, 0.03125, 0.5417, 0.0, 0.5417, 0.00785, 0.5, 0.0234, 0.5, 0.75, 0.3694, 0.7733, 0.3671, 0.7957, 0.3603, 0.8163, 0.3493, 0.8344, 0.3344, 0.8493, 0.3163, 0.8603, 0.2957, 0.8671, 0.2733, 0.8694, 0.25, 0.8671, 0.2267, 0.8603, 0.2043, 0.8493, 0.1837, 0.8344, 0.1656, 0.8163, 0.1507, 0.7957, 0.1397, 0.7733, 0.1329, 0.75, 0.1306, 0.7267, 0.1329, 0.7043, 0.1397, 0.6837, 0.1507, 0.6656, 0.1656, 0.6507, 0.1837, 0.6397, 0.2043, 0.6329, 0.2267, 0.6306, 0.25, 0.6329, 0.2733, 0.6397, 0.2957, 0.6507, 0.3163, 0.6656, 0.3344, 0.6837, 0.3493, 0.7043, 0.3603, 0.7267, 0.3671])
me_cylinder_005.use_remesh_fix_poles = True
me_cylinder_005.use_remesh_preserve_attributes = False
me_cylinder_005.update()
me_cylinder_002 = bpy.data.meshes.new('Cylinder.002')
me_cylinder_002.from_pydata([(0.0, 0.0015, -5.684e-15), (0.0, 0.0015, 0.05), (0.0002926, 0.001471, -5.684e-15), (0.0002926, 0.001471, 0.05), (0.000574, 0.001386, -5.684e-15), (0.000574, 0.001386, 0.05), (0.0008334, 0.001247, -5.684e-15), (0.0008334, 0.001247, 0.05), (0.001061, 0.001061, -5.684e-15), (0.001061, 0.001061, 0.05), (0.001247, 0.0008334, -5.684e-15), (0.001247, 0.0008334, 0.05), (0.001386, 0.000574, -5.684e-15), (0.001386, 0.000574, 0.05), (0.001471, 0.0002926, -5.684e-15), (0.001471, 0.0002926, 0.05), (0.0015, -1.005e-10, -5.684e-15), (0.0015, -1.005e-10, 0.05), (0.001471, -0.0002926, -5.684e-15), (0.001471, -0.0002926, 0.05), (0.001386, -0.000574, -5.684e-15), (0.001386, -0.000574, 0.05), (0.001247, -0.0008334, -5.684e-15), (0.001247, -0.0008334, 0.05), (0.001061, -0.001061, -5.684e-15), (0.001061, -0.001061, 0.05), (0.0008334, -0.001247, -5.684e-15), (0.0008334, -0.001247, 0.05), (0.000574, -0.001386, -5.684e-15), (0.000574, -0.001386, 0.05), (0.0002926, -0.001471, -5.684e-15), (0.0002926, -0.001471, 0.05), (-3.576e-10, -0.0015, -5.684e-15), (-3.576e-10, -0.0015, 0.05), (-0.0002926, -0.001471, -5.684e-15), (-0.0002926, -0.001471, 0.05), (-0.000574, -0.001386, -5.684e-15), (-0.000574, -0.001386, 0.05), (-0.0008334, -0.001247, -5.684e-15), (-0.0008334, -0.001247, 0.05), (-0.001061, -0.001061, -5.684e-15), (-0.001061, -0.001061, 0.05), (-0.001247, -0.0008334, -5.684e-15), (-0.001247, -0.0008334, 0.05), (-0.001386, -0.000574, -5.684e-15), (-0.001386, -0.000574, 0.05), (-0.001471, -0.0002926, -5.684e-15), (-0.001471, -0.0002926, 0.05), (-0.0015, -1.704e-11, -5.684e-15), (-0.0015, -1.704e-11, 0.05), (-0.001471, 0.0002926, -5.684e-15), (-0.001471, 0.0002926, 0.05), (-0.001386, 0.000574, -5.684e-15), (-0.001386, 0.000574, 0.05), (-0.001247, 0.0008334, -5.684e-15), (-0.001247, 0.0008334, 0.05), (-0.001061, 0.001061, -5.684e-15), (-0.001061, 0.001061, 0.05), (-0.0008334, 0.001247, -5.684e-15), (-0.0008334, 0.001247, 0.05), (-0.000574, 0.001386, -5.684e-15), (-0.000574, 0.001386, 0.05), (-0.0002926, 0.001471, -5.684e-15), (-0.0002926, 0.001471, 0.05)], [], [(0, 1, 3, 2), (2, 3, 5, 4), (4, 5, 7, 6), (6, 7, 9, 8), (8, 9, 11, 10), (10, 11, 13, 12), (12, 13, 15, 14), (14, 15, 17, 16), (16, 17, 19, 18), (18, 19, 21, 20), (20, 21, 23, 22), (22, 23, 25, 24), (24, 25, 27, 26), (26, 27, 29, 28), (28, 29, 31, 30), (30, 31, 33, 32), (32, 33, 35, 34), (34, 35, 37, 36), (36, 37, 39, 38), (38, 39, 41, 40), (40, 41, 43, 42), (42, 43, 45, 44), (44, 45, 47, 46), (46, 47, 49, 48), (48, 49, 51, 50), (50, 51, 53, 52), (52, 53, 55, 54), (54, 55, 57, 56), (56, 57, 59, 58), (58, 59, 61, 60), (3, 1, 63, 61, 59, 57, 55, 53, 51, 49, 47, 45, 43, 41, 39, 37, 35, 33, 31, 29, 27, 25, 23, 21, 19, 17, 15, 13, 11, 9, 7, 5), (60, 61, 63, 62), (62, 63, 1, 0), (0, 2, 4, 6, 8, 10, 12, 14, 16, 18, 20, 22, 24, 26, 28, 30, 32, 34, 36, 38, 40, 42, 44, 46, 48, 50, 52, 54, 56, 58, 60, 62)])
_uv = me_cylinder_002.uv_layers.new(name='UVMap')
_uv.uv.foreach_set('vector', [1.0, 0.5, 1.0, 1.0, 0.9688, 1.0, 0.9688, 0.5, 0.9688, 0.5, 0.9688, 1.0, 0.9375, 1.0, 0.9375, 0.5, 0.9375, 0.5, 0.9375, 1.0, 0.9062, 1.0, 0.9062, 0.5, 0.9062, 0.5, 0.9062, 1.0, 0.875, 1.0, 0.875, 0.5, 0.875, 0.5, 0.875, 1.0, 0.8438, 1.0, 0.8438, 0.5, 0.8438, 0.5, 0.8438, 1.0, 0.8125, 1.0, 0.8125, 0.5, 0.8125, 0.5, 0.8125, 1.0, 0.7812, 1.0, 0.7812, 0.5, 0.7812, 0.5, 0.7812, 1.0, 0.75, 1.0, 0.75, 0.5, 0.75, 0.5, 0.75, 1.0, 0.7188, 1.0, 0.7188, 0.5, 0.7188, 0.5, 0.7188, 1.0, 0.6875, 1.0, 0.6875, 0.5, 0.6875, 0.5, 0.6875, 1.0, 0.6562, 1.0, 0.6562, 0.5, 0.6562, 0.5, 0.6562, 1.0, 0.625, 1.0, 0.625, 0.5, 0.625, 0.5, 0.625, 1.0, 0.5938, 1.0, 0.5938, 0.5, 0.5938, 0.5, 0.5938, 1.0, 0.5625, 1.0, 0.5625, 0.5, 0.5625, 0.5, 0.5625, 1.0, 0.5312, 1.0, 0.5312, 0.5, 0.5312, 0.5, 0.5312, 1.0, 0.5, 1.0, 0.5, 0.5, 0.5, 0.5, 0.5, 1.0, 0.4688, 1.0, 0.4688, 0.5, 0.4688, 0.5, 0.4688, 1.0, 0.4375, 1.0, 0.4375, 0.5, 0.4375, 0.5, 0.4375, 1.0, 0.4062, 1.0, 0.4062, 0.5, 0.4062, 0.5, 0.4062, 1.0, 0.375, 1.0, 0.375, 0.5, 0.375, 0.5, 0.375, 1.0, 0.3438, 1.0, 0.3438, 0.5, 0.3438, 0.5, 0.3438, 1.0, 0.3125, 1.0, 0.3125, 0.5, 0.3125, 0.5, 0.3125, 1.0, 0.2812, 1.0, 0.2812, 0.5, 0.2812, 0.5, 0.2812, 1.0, 0.25, 1.0, 0.25, 0.5, 0.25, 0.5, 0.25, 1.0, 0.2188, 1.0, 0.2188, 0.5, 0.2188, 0.5, 0.2188, 1.0, 0.1875, 1.0, 0.1875, 0.5, 0.1875, 0.5, 0.1875, 1.0, 0.1562, 1.0, 0.1562, 0.5, 0.1562, 0.5, 0.1562, 1.0, 0.125, 1.0, 0.125, 0.5, 0.125, 0.5, 0.125, 1.0, 0.09375, 1.0, 0.09375, 0.5, 0.09375, 0.5, 0.09375, 1.0, 0.0625, 1.0, 0.0625, 0.5, 0.2968, 0.4854, 0.25, 0.49, 0.2032, 0.4854, 0.1582, 0.4717, 0.1167, 0.4496, 0.08029, 0.4197, 0.05045, 0.3833, 0.02827, 0.3418, 0.01461, 0.2968, 0.01, 0.25, 0.01461, 0.2032, 0.02827, 0.1582, 0.05045, 0.1167, 0.08029, 0.08029, 0.1167, 0.05045, 0.1582, 0.02827, 0.2032, 0.01461, 0.25, 0.01, 0.2968, 0.01461, 0.3418, 0.02827, 0.3833, 0.05045, 0.4197, 0.08029, 0.4496, 0.1167, 0.4717, 0.1582, 0.4854, 0.2032, 0.49, 0.25, 0.4854, 0.2968, 0.4717, 0.3418, 0.4496, 0.3833, 0.4197, 0.4197, 0.3833, 0.4496, 0.3418, 0.4717, 0.0625, 0.5, 0.0625, 1.0, 0.03125, 1.0, 0.03125, 0.5, 0.03125, 0.5, 0.03125, 1.0, 0.0, 1.0, 0.0, 0.5, 0.75, 0.49, 0.7968, 0.4854, 0.8418, 0.4717, 0.8833, 0.4496, 0.9197, 0.4197, 0.9496, 0.3833, 0.9717, 0.3418, 0.9854, 0.2968, 0.99, 0.25, 0.9854, 0.2032, 0.9717, 0.1582, 0.9496, 0.1167, 0.9197, 0.08029, 0.8833, 0.05045, 0.8418, 0.02827, 0.7968, 0.01461, 0.75, 0.01, 0.7032, 0.01461, 0.6582, 0.02827, 0.6167, 0.05045, 0.5803, 0.08029, 0.5504, 0.1167, 0.5283, 0.1582, 0.5146, 0.2032, 0.51, 0.25, 0.5146, 0.2968, 0.5283, 0.3418, 0.5504, 0.3833, 0.5803, 0.4197, 0.6167, 0.4496, 0.6582, 0.4717, 0.7032, 0.4854])
me_cylinder_002.use_remesh_fix_poles = True
me_cylinder_002.use_remesh_preserve_attributes = False
me_cylinder_002.update()
me_cone = bpy.data.meshes.new('Cone')
me_cone.from_pydata([(0.0, -0.005, 0.0075), (0.0009755, -0.004904, 0.0075), (0.001913, -0.004619, 0.0075), (0.002778, -0.004157, 0.0075), (0.003536, -0.003536, 0.0075), (0.004157, -0.002778, 0.0075), (0.004619, -0.001913, 0.0075), (0.004904, -0.0009755, 0.0075), (0.005, -2.225e-09, 0.0075), (0.004904, 0.0009754, 0.0075), (0.004619, 0.001913, 0.0075), (0.004157, 0.002778, 0.0075), (0.003536, 0.003536, 0.0075), (0.002778, 0.004157, 0.0075), (0.001913, 0.004619, 0.0075), (0.0009755, 0.004904, 0.0075), (-4.371e-10, 0.005, 0.0075), (-0.0009755, 0.004904, 0.0075), (-0.001913, 0.004619, 0.0075), (-0.002778, 0.004157, 0.0075), (-0.003536, 0.003536, 0.0075), (-0.004157, 0.002778, 0.0075), (-0.004619, 0.001913, 0.0075), (-0.004904, 0.0009754, 0.0075), (-0.005, -2.503e-09, 0.0075), (-0.004904, -0.0009755, 0.0075), (-0.004619, -0.001913, 0.0075), (-0.004157, -0.002778, 0.0075), (-0.003536, -0.003536, 0.0075), (-0.002778, -0.004157, 0.0075), (-0.001913, -0.004619, 0.0075), (-0.0009755, -0.004904, 0.0075), (0.0, 2.444e-09, -0.0075)], [], [(0, 32, 1), (1, 32, 2), (2, 32, 3), (3, 32, 4), (4, 32, 5), (5, 32, 6), (6, 32, 7), (7, 32, 8), (8, 32, 9), (9, 32, 10), (10, 32, 11), (11, 32, 12), (12, 32, 13), (13, 32, 14), (14, 32, 15), (15, 32, 16), (16, 32, 17), (17, 32, 18), (18, 32, 19), (19, 32, 20), (20, 32, 21), (21, 32, 22), (22, 32, 23), (23, 32, 24), (24, 32, 25), (25, 32, 26), (26, 32, 27), (27, 32, 28), (28, 32, 29), (29, 32, 30), (0, 1, 2, 3, 4, 5, 6, 7, 8, 9, 10, 11, 12, 13, 14, 15, 16, 17, 18, 19, 20, 21, 22, 23, 24, 25, 26, 27, 28, 29, 30, 31), (30, 32, 31), (31, 32, 0)])
_uv = me_cone.uv_layers.new(name='UVMap')
_uv.uv.foreach_set('vector', [0.25, 0.49, 0.25, 0.25, 0.2968, 0.4854, 0.2968, 0.4854, 0.25, 0.25, 0.3418, 0.4717, 0.3418, 0.4717, 0.25, 0.25, 0.3833, 0.4496, 0.3833, 0.4496, 0.25, 0.25, 0.4197, 0.4197, 0.4197, 0.4197, 0.25, 0.25, 0.4496, 0.3833, 0.4496, 0.3833, 0.25, 0.25, 0.4717, 0.3418, 0.4717, 0.3418, 0.25, 0.25, 0.4854, 0.2968, 0.4854, 0.2968, 0.25, 0.25, 0.49, 0.25, 0.49, 0.25, 0.25, 0.25, 0.4854, 0.2032, 0.4854, 0.2032, 0.25, 0.25, 0.4717, 0.1582, 0.4717, 0.1582, 0.25, 0.25, 0.4496, 0.1167, 0.4496, 0.1167, 0.25, 0.25, 0.4197, 0.08029, 0.4197, 0.08029, 0.25, 0.25, 0.3833, 0.05045, 0.3833, 0.05045, 0.25, 0.25, 0.3418, 0.02827, 0.3418, 0.02827, 0.25, 0.25, 0.2968, 0.01461, 0.2968, 0.01461, 0.25, 0.25, 0.25, 0.01, 0.25, 0.01, 0.25, 0.25, 0.2032, 0.01461, 0.2032, 0.01461, 0.25, 0.25, 0.1582, 0.02827, 0.1582, 0.02827, 0.25, 0.25, 0.1167, 0.05045, 0.1167, 0.05045, 0.25, 0.25, 0.08029, 0.08029, 0.08029, 0.08029, 0.25, 0.25, 0.05045, 0.1167, 0.05045, 0.1167, 0.25, 0.25, 0.02827, 0.1582, 0.02827, 0.1582, 0.25, 0.25, 0.01461, 0.2032, 0.01461, 0.2032, 0.25, 0.25, 0.01, 0.25, 0.01, 0.25, 0.25, 0.25, 0.01461, 0.2968, 0.01461, 0.2968, 0.25, 0.25, 0.02827, 0.3418, 0.02827, 0.3418, 0.25, 0.25, 0.05045, 0.3833, 0.05045, 0.3833, 0.25, 0.25, 0.08029, 0.4197, 0.08029, 0.4197, 0.25, 0.25, 0.1167, 0.4496, 0.1167, 0.4496, 0.25, 0.25, 0.1582, 0.4717, 0.75, 0.49, 0.7968, 0.4854, 0.8418, 0.4717, 0.8833, 0.4496, 0.9197, 0.4197, 0.9496, 0.3833, 0.9717, 0.3418, 0.9854, 0.2968, 0.99, 0.25, 0.9854, 0.2032, 0.9717, 0.1582, 0.9496, 0.1167, 0.9197, 0.08029, 0.8833, 0.05045, 0.8418, 0.02827, 0.7968, 0.01461, 0.75, 0.01, 0.7032, 0.01461, 0.6582, 0.02827, 0.6167, 0.05045, 0.5803, 0.08029, 0.5504, 0.1167, 0.5283, 0.1582, 0.5146, 0.2032, 0.51, 0.25, 0.5146, 0.2968, 0.5283, 0.3418, 0.5504, 0.3833, 0.5803, 0.4197, 0.6167, 0.4496, 0.6582, 0.4717, 0.7032, 0.4854, 0.1582, 0.4717, 0.25, 0.25, 0.2032, 0.4854, 0.2032, 0.4854, 0.25, 0.25, 0.25, 0.49])
me_cone.use_remesh_fix_poles = True
me_cone.use_remesh_preserve_attributes = False
me_cone.update()
me_cone_001 = bpy.data.meshes.new('Cone.001')
me_cone_001.from_pydata([(0.0, -0.005, 0.0075), (0.0009755, -0.004904, 0.0075), (0.001913, -0.004619, 0.0075), (0.002778, -0.004157, 0.0075), (0.003536, -0.003536, 0.0075), (0.004157, -0.002778, 0.0075), (0.004619, -0.001913, 0.0075), (0.004904, -0.0009755, 0.0075), (0.005, -2.225e-09, 0.0075), (0.004904, 0.0009754, 0.0075), (0.004619, 0.001913, 0.0075), (0.004157, 0.002778, 0.0075), (0.003536, 0.003536, 0.0075), (0.002778, 0.004157, 0.0075), (0.001913, 0.004619, 0.0075), (0.0009755, 0.004904, 0.0075), (-4.371e-10, 0.005, 0.0075), (-0.0009755, 0.004904, 0.0075), (-0.001913, 0.004619, 0.0075), (-0.002778, 0.004157, 0.0075), (-0.003536, 0.003536, 0.0075), (-0.004157, 0.002778, 0.0075), (-0.004619, 0.001913, 0.0075), (-0.004904, 0.0009754, 0.0075), (-0.005, -2.503e-09, 0.0075), (-0.004904, -0.0009755, 0.0075), (-0.004619, -0.001913, 0.0075), (-0.004157, -0.002778, 0.0075), (-0.003536, -0.003536, 0.0075), (-0.002778, -0.004157, 0.0075), (-0.001913, -0.004619, 0.0075), (-0.0009755, -0.004904, 0.0075), (0.0, 2.444e-09, -0.0075)], [], [(0, 32, 1), (1, 32, 2), (2, 32, 3), (3, 32, 4), (4, 32, 5), (5, 32, 6), (6, 32, 7), (7, 32, 8), (8, 32, 9), (9, 32, 10), (10, 32, 11), (11, 32, 12), (12, 32, 13), (13, 32, 14), (14, 32, 15), (15, 32, 16), (16, 32, 17), (17, 32, 18), (18, 32, 19), (19, 32, 20), (20, 32, 21), (21, 32, 22), (22, 32, 23), (23, 32, 24), (24, 32, 25), (25, 32, 26), (26, 32, 27), (27, 32, 28), (28, 32, 29), (29, 32, 30), (0, 1, 2, 3, 4, 5, 6, 7, 8, 9, 10, 11, 12, 13, 14, 15, 16, 17, 18, 19, 20, 21, 22, 23, 24, 25, 26, 27, 28, 29, 30, 31), (30, 32, 31), (31, 32, 0)])
_uv = me_cone_001.uv_layers.new(name='UVMap')
_uv.uv.foreach_set('vector', [0.25, 0.49, 0.25, 0.25, 0.2968, 0.4854, 0.2968, 0.4854, 0.25, 0.25, 0.3418, 0.4717, 0.3418, 0.4717, 0.25, 0.25, 0.3833, 0.4496, 0.3833, 0.4496, 0.25, 0.25, 0.4197, 0.4197, 0.4197, 0.4197, 0.25, 0.25, 0.4496, 0.3833, 0.4496, 0.3833, 0.25, 0.25, 0.4717, 0.3418, 0.4717, 0.3418, 0.25, 0.25, 0.4854, 0.2968, 0.4854, 0.2968, 0.25, 0.25, 0.49, 0.25, 0.49, 0.25, 0.25, 0.25, 0.4854, 0.2032, 0.4854, 0.2032, 0.25, 0.25, 0.4717, 0.1582, 0.4717, 0.1582, 0.25, 0.25, 0.4496, 0.1167, 0.4496, 0.1167, 0.25, 0.25, 0.4197, 0.08029, 0.4197, 0.08029, 0.25, 0.25, 0.3833, 0.05045, 0.3833, 0.05045, 0.25, 0.25, 0.3418, 0.02827, 0.3418, 0.02827, 0.25, 0.25, 0.2968, 0.01461, 0.2968, 0.01461, 0.25, 0.25, 0.25, 0.01, 0.25, 0.01, 0.25, 0.25, 0.2032, 0.01461, 0.2032, 0.01461, 0.25, 0.25, 0.1582, 0.02827, 0.1582, 0.02827, 0.25, 0.25, 0.1167, 0.05045, 0.1167, 0.05045, 0.25, 0.25, 0.08029, 0.08029, 0.08029, 0.08029, 0.25, 0.25, 0.05045, 0.1167, 0.05045, 0.1167, 0.25, 0.25, 0.02827, 0.1582, 0.02827, 0.1582, 0.25, 0.25, 0.01461, 0.2032, 0.01461, 0.2032, 0.25, 0.25, 0.01, 0.25, 0.01, 0.25, 0.25, 0.25, 0.01461, 0.2968, 0.01461, 0.2968, 0.25, 0.25, 0.02827, 0.3418, 0.02827, 0.3418, 0.25, 0.25, 0.05045, 0.3833, 0.05045, 0.3833, 0.25, 0.25, 0.08029, 0.4197, 0.08029, 0.4197, 0.25, 0.25, 0.1167, 0.4496, 0.1167, 0.4496, 0.25, 0.25, 0.1582, 0.4717, 0.75, 0.49, 0.7968, 0.4854, 0.8418, 0.4717, 0.8833, 0.4496, 0.9197, 0.4197, 0.9496, 0.3833, 0.9717, 0.3418, 0.9854, 0.2968, 0.99, 0.25, 0.9854, 0.2032, 0.9717, 0.1582, 0.9496, 0.1167, 0.9197, 0.08029, 0.8833, 0.05045, 0.8418, 0.02827, 0.7968, 0.01461, 0.75, 0.01, 0.7032, 0.01461, 0.6582, 0.02827, 0.6167, 0.05045, 0.5803, 0.08029, 0.5504, 0.1167, 0.5283, 0.1582, 0.5146, 0.2032, 0.51, 0.25, 0.5146, 0.2968, 0.5283, 0.3418, 0.5504, 0.3833, 0.5803, 0.4197, 0.6167, 0.4496, 0.6582, 0.4717, 0.7032, 0.4854, 0.1582, 0.4717, 0.25, 0.25, 0.2032, 0.4854, 0.2032, 0.4854, 0.25, 0.25, 0.25, 0.49])
me_cone_001.use_remesh_fix_poles = True
me_cone_001.use_remesh_preserve_attributes = False
me_cone_001.update()
me_cylinder_004 = bpy.data.meshes.new('Cylinder.004')
me_cylinder_004.from_pydata([(0.0, 0.0015, -5.684e-15), (0.0, 0.0015, 0.05), (0.0002926, 0.001471, -5.684e-15), (0.0002926, 0.001471, 0.05), (0.000574, 0.001386, -5.684e-15), (0.000574, 0.001386, 0.05), (0.0008334, 0.001247, -5.684e-15), (0.0008334, 0.001247, 0.05), (0.001061, 0.001061, -5.684e-15), (0.001061, 0.001061, 0.05), (0.001247, 0.0008334, -5.684e-15), (0.001247, 0.0008334, 0.05), (0.001386, 0.000574, -5.684e-15), (0.001386, 0.000574, 0.05), (0.001471, 0.0002926, -5.684e-15), (0.001471, 0.0002926, 0.05), (0.0015, -1.005e-10, -5.684e-15), (0.0015, -1.005e-10, 0.05), (0.001471, -0.0002926, -5.684e-15), (0.001471, -0.0002926, 0.05), (0.001386, -0.000574, -5.684e-15), (0.001386, -0.000574, 0.05), (0.001247, -0.0008334, -5.684e-15), (0.001247, -0.0008334, 0.05), (0.001061, -0.001061, -5.684e-15), (0.001061, -0.001061, 0.05), (0.0008334, -0.001247, -5.684e-15), (0.0008334, -0.001247, 0.05), (0.000574, -0.001386, -5.684e-15), (0.000574, -0.001386, 0.05), (0.0002926, -0.001471, -5.684e-15), (0.0002926, -0.001471, 0.05), (-3.576e-10, -0.0015, -5.684e-15), (-3.576e-10, -0.0015, 0.05), (-0.0002926, -0.001471, -5.684e-15), (-0.0002926, -0.001471, 0.05), (-0.000574, -0.001386, -5.684e-15), (-0.000574, -0.001386, 0.05), (-0.0008334, -0.001247, -5.684e-15), (-0.0008334, -0.001247, 0.05), (-0.001061, -0.001061, -5.684e-15), (-0.001061, -0.001061, 0.05), (-0.001247, -0.0008334, -5.684e-15), (-0.001247, -0.0008334, 0.05), (-0.001386, -0.000574, -5.684e-15), (-0.001386, -0.000574, 0.05), (-0.001471, -0.0002926, -5.684e-15), (-0.001471, -0.0002926, 0.05), (-0.0015, -1.704e-11, -5.684e-15), (-0.0015, -1.704e-11, 0.05), (-0.001471, 0.0002926, -5.684e-15), (-0.001471, 0.0002926, 0.05), (-0.001386, 0.000574, -5.684e-15), (-0.001386, 0.000574, 0.05), (-0.001247, 0.0008334, -5.684e-15), (-0.001247, 0.0008334, 0.05), (-0.001061, 0.001061, -5.684e-15), (-0.001061, 0.001061, 0.05), (-0.0008334, 0.001247, -5.684e-15), (-0.0008334, 0.001247, 0.05), (-0.000574, 0.001386, -5.684e-15), (-0.000574, 0.001386, 0.05), (-0.0002926, 0.001471, -5.684e-15), (-0.0002926, 0.001471, 0.05)], [], [(0, 1, 3, 2), (2, 3, 5, 4), (4, 5, 7, 6), (6, 7, 9, 8), (8, 9, 11, 10), (10, 11, 13, 12), (12, 13, 15, 14), (14, 15, 17, 16), (16, 17, 19, 18), (18, 19, 21, 20), (20, 21, 23, 22), (22, 23, 25, 24), (24, 25, 27, 26), (26, 27, 29, 28), (28, 29, 31, 30), (30, 31, 33, 32), (32, 33, 35, 34), (34, 35, 37, 36), (36, 37, 39, 38), (38, 39, 41, 40), (40, 41, 43, 42), (42, 43, 45, 44), (44, 45, 47, 46), (46, 47, 49, 48), (48, 49, 51, 50), (50, 51, 53, 52), (52, 53, 55, 54), (54, 55, 57, 56), (56, 57, 59, 58), (58, 59, 61, 60), (3, 1, 63, 61, 59, 57, 55, 53, 51, 49, 47, 45, 43, 41, 39, 37, 35, 33, 31, 29, 27, 25, 23, 21, 19, 17, 15, 13, 11, 9, 7, 5), (60, 61, 63, 62), (62, 63, 1, 0), (0, 2, 4, 6, 8, 10, 12, 14, 16, 18, 20, 22, 24, 26, 28, 30, 32, 34, 36, 38, 40, 42, 44, 46, 48, 50, 52, 54, 56, 58, 60, 62)])
_uv = me_cylinder_004.uv_layers.new(name='UVMap')
_uv.uv.foreach_set('vector', [1.0, 0.5, 1.0, 1.0, 0.9688, 1.0, 0.9688, 0.5, 0.9688, 0.5, 0.9688, 1.0, 0.9375, 1.0, 0.9375, 0.5, 0.9375, 0.5, 0.9375, 1.0, 0.9062, 1.0, 0.9062, 0.5, 0.9062, 0.5, 0.9062, 1.0, 0.875, 1.0, 0.875, 0.5, 0.875, 0.5, 0.875, 1.0, 0.8438, 1.0, 0.8438, 0.5, 0.8438, 0.5, 0.8438, 1.0, 0.8125, 1.0, 0.8125, 0.5, 0.8125, 0.5, 0.8125, 1.0, 0.7812, 1.0, 0.7812, 0.5, 0.7812, 0.5, 0.7812, 1.0, 0.75, 1.0, 0.75, 0.5, 0.75, 0.5, 0.75, 1.0, 0.7188, 1.0, 0.7188, 0.5, 0.7188, 0.5, 0.7188, 1.0, 0.6875, 1.0, 0.6875, 0.5, 0.6875, 0.5, 0.6875, 1.0, 0.6562, 1.0, 0.6562, 0.5, 0.6562, 0.5, 0.6562, 1.0, 0.625, 1.0, 0.625, 0.5, 0.625, 0.5, 0.625, 1.0, 0.5938, 1.0, 0.5938, 0.5, 0.5938, 0.5, 0.5938, 1.0, 0.5625, 1.0, 0.5625, 0.5, 0.5625, 0.5, 0.5625, 1.0, 0.5312, 1.0, 0.5312, 0.5, 0.5312, 0.5, 0.5312, 1.0, 0.5, 1.0, 0.5, 0.5, 0.5, 0.5, 0.5, 1.0, 0.4688, 1.0, 0.4688, 0.5, 0.4688, 0.5, 0.4688, 1.0, 0.4375, 1.0, 0.4375, 0.5, 0.4375, 0.5, 0.4375, 1.0, 0.4062, 1.0, 0.4062, 0.5, 0.4062, 0.5, 0.4062, 1.0, 0.375, 1.0, 0.375, 0.5, 0.375, 0.5, 0.375, 1.0, 0.3438, 1.0, 0.3438, 0.5, 0.3438, 0.5, 0.3438, 1.0, 0.3125, 1.0, 0.3125, 0.5, 0.3125, 0.5, 0.3125, 1.0, 0.2812, 1.0, 0.2812, 0.5, 0.2812, 0.5, 0.2812, 1.0, 0.25, 1.0, 0.25, 0.5, 0.25, 0.5, 0.25, 1.0, 0.2188, 1.0, 0.2188, 0.5, 0.2188, 0.5, 0.2188, 1.0, 0.1875, 1.0, 0.1875, 0.5, 0.1875, 0.5, 0.1875, 1.0, 0.1562, 1.0, 0.1562, 0.5, 0.1562, 0.5, 0.1562, 1.0, 0.125, 1.0, 0.125, 0.5, 0.125, 0.5, 0.125, 1.0, 0.09375, 1.0, 0.09375, 0.5, 0.09375, 0.5, 0.09375, 1.0, 0.0625, 1.0, 0.0625, 0.5, 0.2968, 0.4854, 0.25, 0.49, 0.2032, 0.4854, 0.1582, 0.4717, 0.1167, 0.4496, 0.08029, 0.4197, 0.05045, 0.3833, 0.02827, 0.3418, 0.01461, 0.2968, 0.01, 0.25, 0.01461, 0.2032, 0.02827, 0.1582, 0.05045, 0.1167, 0.08029, 0.08029, 0.1167, 0.05045, 0.1582, 0.02827, 0.2032, 0.01461, 0.25, 0.01, 0.2968, 0.01461, 0.3418, 0.02827, 0.3833, 0.05045, 0.4197, 0.08029, 0.4496, 0.1167, 0.4717, 0.1582, 0.4854, 0.2032, 0.49, 0.25, 0.4854, 0.2968, 0.4717, 0.3418, 0.4496, 0.3833, 0.4197, 0.4197, 0.3833, 0.4496, 0.3418, 0.4717, 0.0625, 0.5, 0.0625, 1.0, 0.03125, 1.0, 0.03125, 0.5, 0.03125, 0.5, 0.03125, 1.0, 0.0, 1.0, 0.0, 0.5, 0.75, 0.49, 0.7968, 0.4854, 0.8418, 0.4717, 0.8833, 0.4496, 0.9197, 0.4197, 0.9496, 0.3833, 0.9717, 0.3418, 0.9854, 0.2968, 0.99, 0.25, 0.9854, 0.2032, 0.9717, 0.1582, 0.9496, 0.1167, 0.9197, 0.08029, 0.8833, 0.05045, 0.8418, 0.02827, 0.7968, 0.01461, 0.75, 0.01, 0.7032, 0.01461, 0.6582, 0.02827, 0.6167, 0.05045, 0.5803, 0.08029, 0.5504, 0.1167, 0.5283, 0.1582, 0.5146, 0.2032, 0.51, 0.25, 0.5146, 0.2968, 0.5283, 0.3418, 0.5504, 0.3833, 0.5803, 0.4197, 0.6167, 0.4496, 0.6582, 0.4717, 0.7032, 0.4854])
me_cylinder_004.use_remesh_fix_poles = True
me_cylinder_004.use_remesh_preserve_attributes = False
me_cylinder_004.update()
me_cylinder_006 = bpy.data.meshes.new('Cylinder.006')
me_cylinder_006.from_pydata([(0.0, 0.0015, -5.684e-15), (0.0, 0.0015, 0.05), (0.0002926, 0.001471, -5.684e-15), (0.0002926, 0.001471, 0.05), (0.000574, 0.001386, -5.684e-15), (0.000574, 0.001386, 0.05), (0.0008334, 0.001247, -5.684e-15), (0.0008334, 0.001247, 0.05), (0.001061, 0.001061, -5.684e-15), (0.001061, 0.001061, 0.05), (0.001247, 0.0008334, -5.684e-15), (0.001247, 0.0008334, 0.05), (0.001386, 0.000574, -5.684e-15), (0.001386, 0.000574, 0.05), (0.001471, 0.0002926, -5.684e-15), (0.001471, 0.0002926, 0.05), (0.0015, -1.005e-10, -5.684e-15), (0.0015, -1.005e-10, 0.05), (0.001471, -0.0002926, -5.684e-15), (0.001471, -0.0002926, 0.05), (0.001386, -0.000574, -5.684e-15), (0.001386, -0.000574, 0.05), (0.001247, -0.0008334, -5.684e-15), (0.001247, -0.0008334, 0.05), (0.001061, -0.001061, -5.684e-15), (0.001061, -0.001061, 0.05), (0.0008334, -0.001247, -5.684e-15), (0.0008334, -0.001247, 0.05), (0.000574, -0.001386, -5.684e-15), (0.000574, -0.001386, 0.05), (0.0002926, -0.001471, -5.684e-15), (0.0002926, -0.001471, 0.05), (-3.576e-10, -0.0015, -5.684e-15), (-3.576e-10, -0.0015, 0.05), (-0.0002926, -0.001471, -5.684e-15), (-0.0002926, -0.001471, 0.05), (-0.000574, -0.001386, -5.684e-15), (-0.000574, -0.001386, 0.05), (-0.0008334, -0.001247, -5.684e-15), (-0.0008334, -0.001247, 0.05), (-0.001061, -0.001061, -5.684e-15), (-0.001061, -0.001061, 0.05), (-0.001247, -0.0008334, -5.684e-15), (-0.001247, -0.0008334, 0.05), (-0.001386, -0.000574, -5.684e-15), (-0.001386, -0.000574, 0.05), (-0.001471, -0.0002926, -5.684e-15), (-0.001471, -0.0002926, 0.05), (-0.0015, -1.704e-11, -5.684e-15), (-0.0015, -1.704e-11, 0.05), (-0.001471, 0.0002926, -5.684e-15), (-0.001471, 0.0002926, 0.05), (-0.001386, 0.000574, -5.684e-15), (-0.001386, 0.000574, 0.05), (-0.001247, 0.0008334, -5.684e-15), (-0.001247, 0.0008334, 0.05), (-0.001061, 0.001061, -5.684e-15), (-0.001061, 0.001061, 0.05), (-0.0008334, 0.001247, -5.684e-15), (-0.0008334, 0.001247, 0.05), (-0.000574, 0.001386, -5.684e-15), (-0.000574, 0.001386, 0.05), (-0.0002926, 0.001471, -5.684e-15), (-0.0002926, 0.001471, 0.05)], [], [(0, 1, 3, 2), (2, 3, 5, 4), (4, 5, 7, 6), (6, 7, 9, 8), (8, 9, 11, 10), (10, 11, 13, 12), (12, 13, 15, 14), (14, 15, 17, 16), (16, 17, 19, 18), (18, 19, 21, 20), (20, 21, 23, 22), (22, 23, 25, 24), (24, 25, 27, 26), (26, 27, 29, 28), (28, 29, 31, 30), (30, 31, 33, 32), (32, 33, 35, 34), (34, 35, 37, 36), (36, 37, 39, 38), (38, 39, 41, 40), (40, 41, 43, 42), (42, 43, 45, 44), (44, 45, 47, 46), (46, 47, 49, 48), (48, 49, 51, 50), (50, 51, 53, 52), (52, 53, 55, 54), (54, 55, 57, 56), (56, 57, 59, 58), (58, 59, 61, 60), (3, 1, 63, 61, 59, 57, 55, 53, 51, 49, 47, 45, 43, 41, 39, 37, 35, 33, 31, 29, 27, 25, 23, 21, 19, 17, 15, 13, 11, 9, 7, 5), (60, 61, 63, 62), (62, 63, 1, 0), (0, 2, 4, 6, 8, 10, 12, 14, 16, 18, 20, 22, 24, 26, 28, 30, 32, 34, 36, 38, 40, 42, 44, 46, 48, 50, 52, 54, 56, 58, 60, 62)])
_uv = me_cylinder_006.uv_layers.new(name='UVMap')
_uv.uv.foreach_set('vector', [1.0, 0.5, 1.0, 1.0, 0.9688, 1.0, 0.9688, 0.5, 0.9688, 0.5, 0.9688, 1.0, 0.9375, 1.0, 0.9375, 0.5, 0.9375, 0.5, 0.9375, 1.0, 0.9062, 1.0, 0.9062, 0.5, 0.9062, 0.5, 0.9062, 1.0, 0.875, 1.0, 0.875, 0.5, 0.875, 0.5, 0.875, 1.0, 0.8438, 1.0, 0.8438, 0.5, 0.8438, 0.5, 0.8438, 1.0, 0.8125, 1.0, 0.8125, 0.5, 0.8125, 0.5, 0.8125, 1.0, 0.7812, 1.0, 0.7812, 0.5, 0.7812, 0.5, 0.7812, 1.0, 0.75, 1.0, 0.75, 0.5, 0.75, 0.5, 0.75, 1.0, 0.7188, 1.0, 0.7188, 0.5, 0.7188, 0.5, 0.7188, 1.0, 0.6875, 1.0, 0.6875, 0.5, 0.6875, 0.5, 0.6875, 1.0, 0.6562, 1.0, 0.6562, 0.5, 0.6562, 0.5, 0.6562, 1.0, 0.625, 1.0, 0.625, 0.5, 0.625, 0.5, 0.625, 1.0, 0.5938, 1.0, 0.5938, 0.5, 0.5938, 0.5, 0.5938, 1.0, 0.5625, 1.0, 0.5625, 0.5, 0.5625, 0.5, 0.5625, 1.0, 0.5312, 1.0, 0.5312, 0.5, 0.5312, 0.5, 0.5312, 1.0, 0.5, 1.0, 0.5, 0.5, 0.5, 0.5, 0.5, 1.0, 0.4688, 1.0, 0.4688, 0.5, 0.4688, 0.5, 0.4688, 1.0, 0.4375, 1.0, 0.4375, 0.5, 0.4375, 0.5, 0.4375, 1.0, 0.4062, 1.0, 0.4062, 0.5, 0.4062, 0.5, 0.4062, 1.0, 0.375, 1.0, 0.375, 0.5, 0.375, 0.5, 0.375, 1.0, 0.3438, 1.0, 0.3438, 0.5, 0.3438, 0.5, 0.3438, 1.0, 0.3125, 1.0, 0.3125, 0.5, 0.3125, 0.5, 0.3125, 1.0, 0.2812, 1.0, 0.2812, 0.5, 0.2812, 0.5, 0.2812, 1.0, 0.25, 1.0, 0.25, 0.5, 0.25, 0.5, 0.25, 1.0, 0.2188, 1.0, 0.2188, 0.5, 0.2188, 0.5, 0.2188, 1.0, 0.1875, 1.0, 0.1875, 0.5, 0.1875, 0.5, 0.1875, 1.0, 0.1562, 1.0, 0.1562, 0.5, 0.1562, 0.5, 0.1562, 1.0, 0.125, 1.0, 0.125, 0.5, 0.125, 0.5, 0.125, 1.0, 0.09375, 1.0, 0.09375, 0.5, 0.09375, 0.5, 0.09375, 1.0, 0.0625, 1.0, 0.0625, 0.5, 0.2968, 0.4854, 0.25, 0.49, 0.2032, 0.4854, 0.1582, 0.4717, 0.1167, 0.4496, 0.08029, 0.4197, 0.05045, 0.3833, 0.02827, 0.3418, 0.01461, 0.2968, 0.01, 0.25, 0.01461, 0.2032, 0.02827, 0.1582, 0.05045, 0.1167, 0.08029, 0.08029, 0.1167, 0.05045, 0.1582, 0.02827, 0.2032, 0.01461, 0.25, 0.01, 0.2968, 0.01461, 0.3418, 0.02827, 0.3833, 0.05045, 0.4197, 0.08029, 0.4496, 0.1167, 0.4717, 0.1582, 0.4854, 0.2032, 0.49, 0.25, 0.4854, 0.2968, 0.4717, 0.3418, 0.4496, 0.3833, 0.4197, 0.4197, 0.3833, 0.4496, 0.3418, 0.4717, 0.0625, 0.5, 0.0625, 1.0, 0.03125, 1.0, 0.03125, 0.5, 0.03125, 0.5, 0.03125, 1.0, 0.0, 1.0, 0.0, 0.5, 0.75, 0.49, 0.7968, 0.4854, 0.8418, 0.4717, 0.8833, 0.4496, 0.9197, 0.4197, 0.9496, 0.3833, 0.9717, 0.3418, 0.9854, 0.2968, 0.99, 0.25, 0.9854, 0.2032, 0.9717, 0.1582, 0.9496, 0.1167, 0.9197, 0.08029, 0.8833, 0.05045, 0.8418, 0.02827, 0.7968, 0.01461, 0.75, 0.01, 0.7032, 0.01461, 0.6582, 0.02827, 0.6167, 0.05045, 0.5803, 0.08029, 0.5504, 0.1167, 0.5283, 0.1582, 0.5146, 0.2032, 0.51, 0.25, 0.5146, 0.2968, 0.5283, 0.3418, 0.5504, 0.3833, 0.5803, 0.4197, 0.6167, 0.4496, 0.6582, 0.4717, 0.7032, 0.4854])
me_cylinder_006.use_remesh_fix_poles = True
me_cylinder_006.use_remesh_preserve_attributes = False
me_cylinder_006.update()
me_cone_002 = bpy.data.meshes.new('Cone.002')
me_cone_002.from_pydata([(0.0, -0.005, 0.0075), (0.0009755, -0.004904, 0.0075), (0.001913, -0.004619, 0.0075), (0.002778, -0.004157, 0.0075), (0.003536, -0.003536, 0.0075), (0.004157, -0.002778, 0.0075), (0.004619, -0.001913, 0.0075), (0.004904, -0.0009755, 0.0075), (0.005, -2.225e-09, 0.0075), (0.004904, 0.0009754, 0.0075), (0.004619, 0.001913, 0.0075), (0.004157, 0.002778, 0.0075), (0.003536, 0.003536, 0.0075), (0.002778, 0.004157, 0.0075), (0.001913, 0.004619, 0.0075), (0.0009755, 0.004904, 0.0075), (-4.371e-10, 0.005, 0.0075), (-0.0009755, 0.004904, 0.0075), (-0.001913, 0.004619, 0.0075), (-0.002778, 0.004157, 0.0075), (-0.003536, 0.003536, 0.0075), (-0.004157, 0.002778, 0.0075), (-0.004619, 0.001913, 0.0075), (-0.004904, 0.0009754, 0.0075), (-0.005, -2.503e-09, 0.0075), (-0.004904, -0.0009755, 0.0075), (-0.004619, -0.001913, 0.0075), (-0.004157, -0.002778, 0.0075), (-0.003536, -0.003536, 0.0075), (-0.002778, -0.004157, 0.0075), (-0.001913, -0.004619, 0.0075), (-0.0009755, -0.004904, 0.0075), (0.0, 2.444e-09, -0.0075)], [], [(0, 32, 1), (1, 32, 2), (2, 32, 3), (3, 32, 4), (4, 32, 5), (5, 32, 6), (6, 32, 7), (7, 32, 8), (8, 32, 9), (9, 32, 10), (10, 32, 11), (11, 32, 12), (12, 32, 13), (13, 32, 14), (14, 32, 15), (15, 32, 16), (16, 32, 17), (17, 32, 18), (18, 32, 19), (19, 32, 20), (20, 32, 21), (21, 32, 22), (22, 32, 23), (23, 32, 24), (24, 32, 25), (25, 32, 26), (26, 32, 27), (27, 32, 28), (28, 32, 29), (29, 32, 30), (0, 1, 2, 3, 4, 5, 6, 7, 8, 9, 10, 11, 12, 13, 14, 15, 16, 17, 18, 19, 20, 21, 22, 23, 24, 25, 26, 27, 28, 29, 30, 31), (30, 32, 31), (31, 32, 0)])
_uv = me_cone_002.uv_layers.new(name='UVMap')
_uv.uv.foreach_set('vector', [0.25, 0.49, 0.25, 0.25, 0.2968, 0.4854, 0.2968, 0.4854, 0.25, 0.25, 0.3418, 0.4717, 0.3418, 0.4717, 0.25, 0.25, 0.3833, 0.4496, 0.3833, 0.4496, 0.25, 0.25, 0.4197, 0.4197, 0.4197, 0.4197, 0.25, 0.25, 0.4496, 0.3833, 0.4496, 0.3833, 0.25, 0.25, 0.4717, 0.3418, 0.4717, 0.3418, 0.25, 0.25, 0.4854, 0.2968, 0.4854, 0.2968, 0.25, 0.25, 0.49, 0.25, 0.49, 0.25, 0.25, 0.25, 0.4854, 0.2032, 0.4854, 0.2032, 0.25, 0.25, 0.4717, 0.1582, 0.4717, 0.1582, 0.25, 0.25, 0.4496, 0.1167, 0.4496, 0.1167, 0.25, 0.25, 0.4197, 0.08029, 0.4197, 0.08029, 0.25, 0.25, 0.3833, 0.05045, 0.3833, 0.05045, 0.25, 0.25, 0.3418, 0.02827, 0.3418, 0.02827, 0.25, 0.25, 0.2968, 0.01461, 0.2968, 0.01461, 0.25, 0.25, 0.25, 0.01, 0.25, 0.01, 0.25, 0.25, 0.2032, 0.01461, 0.2032, 0.01461, 0.25, 0.25, 0.1582, 0.02827, 0.1582, 0.02827, 0.25, 0.25, 0.1167, 0.05045, 0.1167, 0.05045, 0.25, 0.25, 0.08029, 0.08029, 0.08029, 0.08029, 0.25, 0.25, 0.05045, 0.1167, 0.05045, 0.1167, 0.25, 0.25, 0.02827, 0.1582, 0.02827, 0.1582, 0.25, 0.25, 0.01461, 0.2032, 0.01461, 0.2032, 0.25, 0.25, 0.01, 0.25, 0.01, 0.25, 0.25, 0.25, 0.01461, 0.2968, 0.01461, 0.2968, 0.25, 0.25, 0.02827, 0.3418, 0.02827, 0.3418, 0.25, 0.25, 0.05045, 0.3833, 0.05045, 0.3833, 0.25, 0.25, 0.08029, 0.4197, 0.08029, 0.4197, 0.25, 0.25, 0.1167, 0.4496, 0.1167, 0.4496, 0.25, 0.25, 0.1582, 0.4717, 0.75, 0.49, 0.7968, 0.4854, 0.8418, 0.4717, 0.8833, 0.4496, 0.9197, 0.4197, 0.9496, 0.3833, 0.9717, 0.3418, 0.9854, 0.2968, 0.99, 0.25, 0.9854, 0.2032, 0.9717, 0.1582, 0.9496, 0.1167, 0.9197, 0.08029, 0.8833, 0.05045, 0.8418, 0.02827, 0.7968, 0.01461, 0.75, 0.01, 0.7032, 0.01461, 0.6582, 0.02827, 0.6167, 0.05045, 0.5803, 0.08029, 0.5504, 0.1167, 0.5283, 0.1582, 0.5146, 0.2032, 0.51, 0.25, 0.5146, 0.2968, 0.5283, 0.3418, 0.5504, 0.3833, 0.5803, 0.4197, 0.6167, 0.4496, 0.6582, 0.4717, 0.7032, 0.4854, 0.1582, 0.4717, 0.25, 0.25, 0.2032, 0.4854, 0.2032, 0.4854, 0.25, 0.25, 0.25, 0.49])
me_cone_002.use_remesh_fix_poles = True
me_cone_002.use_remesh_preserve_attributes = False
me_cone_002.update()
me_cube_002 = bpy.data.meshes.new('Cube.002')
me_cube_002.from_pydata([(0.0, -0.01515, -1.204e-09), (0.0, -0.01515, 0.0101), (0.0, 0.01515, -1.204e-09), (0.0, 0.01515, 0.0101), (0.00505, -0.0202, -1.204e-09), (0.00505, -0.0202, 0.0101), (0.00505, 0.0202, -1.204e-09), (0.00505, 0.0202, 0.0101)], [], [(0, 1, 3, 2), (2, 3, 7, 6), (6, 7, 5, 4), (4, 5, 1, 0), (2, 6, 4, 0), (7, 3, 1, 5)])
_uv = me_cube_002.uv_layers.new(name='UVMap')
_uv.uv.foreach_set('vector', [0.375, 0.0, 0.625, 0.0, 0.625, 0.25, 0.375, 0.25, 0.375, 0.25, 0.625, 0.25, 0.625, 0.5, 0.375, 0.5, 0.375, 0.5, 0.625, 0.5, 0.625, 0.75, 0.375, 0.75, 0.375, 0.75, 0.625, 0.75, 0.625, 1.0, 0.375, 1.0, 0.125, 0.5, 0.375, 0.5, 0.375, 0.75, 0.125, 0.75, 0.625, 0.5, 0.875, 0.5, 0.875, 0.75, 0.625, 0.75])
me_cube_002.use_remesh_fix_poles = True
me_cube_002.use_remesh_preserve_attributes = False
me_cube_002.update()
me_cube_001 = bpy.data.meshes.new('Cube.001')
me_cube_001.from_pydata([(0.0, -0.0156, -2.608e-10), (0.0, -0.0156, 0.01), (0.0, 0.0156, -2.608e-10), (0.0, 0.0156, 0.01), (0.005, -0.0205, -2.608e-10), (0.005, -0.0205, 0.01), (0.005, 0.0205, -2.608e-10), (0.005, 0.0205, 0.01)], [], [(0, 1, 3, 2), (2, 3, 7, 6), (6, 7, 5, 4), (4, 5, 1, 0), (2, 6, 4, 0), (7, 3, 1, 5)])
_uv = me_cube_001.uv_layers.new(name='UVMap')
_uv.uv.foreach_set('vector', [0.375, 0.0, 0.625, 0.0, 0.625, 0.25, 0.375, 0.25, 0.375, 0.25, 0.625, 0.25, 0.625, 0.5, 0.375, 0.5, 0.375, 0.5, 0.625, 0.5, 0.625, 0.75, 0.375, 0.75, 0.375, 0.75, 0.625, 0.75, 0.625, 1.0, 0.375, 1.0, 0.125, 0.5, 0.375, 0.5, 0.375, 0.75, 0.125, 0.75, 0.625, 0.5, 0.875, 0.5, 0.875, 0.75, 0.625, 0.75])
me_cube_001.use_remesh_fix_poles = True
me_cube_001.use_remesh_preserve_attributes = False
me_cube_001.update()
me_cylinder = bpy.data.meshes.new('Cylinder')
me_cylinder.from_pydata([(-0.003, -0.0065, 0.005), (0.007, -0.0065, 0.005), (-0.003, -0.006529, 0.004707), (0.007, -0.006529, 0.004707), (-0.003, -0.006614, 0.004426), (0.007, -0.006614, 0.004426), (-0.003, -0.006753, 0.004167), (0.007, -0.006753, 0.004167), (-0.003, -0.006939, 0.003939), (0.007, -0.006939, 0.003939), (-0.003, -0.007167, 0.003753), (0.007, -0.007167, 0.003753), (-0.003, -0.007426, 0.003614), (0.007, -0.007426, 0.003614), (-0.003, -0.007707, 0.003529), (0.007, -0.007707, 0.003529), (-0.003, -0.008, 0.0035), (0.007, -0.008, 0.0035), (-0.003, -0.008293, 0.003529), (0.007, -0.008293, 0.003529), (-0.003, -0.008574, 0.003614), (0.007, -0.008574, 0.003614), (-0.003, -0.008833, 0.003753), (0.007, -0.008833, 0.003753), (-0.003, -0.009061, 0.003939), (0.007, -0.009061, 0.003939), (-0.003, -0.009247, 0.004167), (0.007, -0.009247, 0.004167), (-0.003, -0.009386, 0.004426), (0.007, -0.009386, 0.004426), (-0.003, -0.009471, 0.004707), (0.007, -0.009471, 0.004707), (-0.003, -0.0095, 0.005), (0.007, -0.0095, 0.005), (-0.003, -0.009471, 0.005293), (0.007, -0.009471, 0.005293), (-0.003, -0.009386, 0.005574), (0.007, -0.009386, 0.005574), (-0.003, -0.009247, 0.005833), (0.007, -0.009247, 0.005833), (-0.003, -0.009061, 0.006061), (0.007, -0.009061, 0.006061), (-0.003, -0.008833, 0.006247), (0.007, -0.008833, 0.006247), (-0.003, -0.008574, 0.006386), (0.007, -0.008574, 0.006386), (-0.003, -0.008293, 0.006471), (0.007, -0.008293, 0.006471), (-0.003, -0.008, 0.0065), (0.007, -0.008, 0.0065), (-0.003, -0.007707, 0.006471), (0.007, -0.007707, 0.006471), (-0.003, -0.007426, 0.006386), (0.007, -0.007426, 0.006386), (-0.003, -0.007167, 0.006247), (0.007, -0.007167, 0.006247), (-0.003, -0.006939, 0.006061), (0.007, -0.006939, 0.006061), (-0.003, -0.006753, 0.005833), (0.007, -0.006753, 0.005833), (-0.003, -0.006614, 0.005574), (0.007, -0.006614, 0.005574), (-0.003, -0.006529, 0.005293), (0.007, -0.006529, 0.005293)], [], [(0, 1, 3, 2), (2, 3, 5, 4), (4, 5, 7, 6), (6, 7, 9, 8), (8, 9, 11, 10), (10, 11, 13, 12), (12, 13, 15, 14), (14, 15, 17, 16), (16, 17, 19, 18), (18, 19, 21, 20), (20, 21, 23, 22), (22, 23, 25, 24), (24, 25, 27, 26), (26, 27, 29, 28), (28, 29, 31, 30), (30, 31, 33, 32), (32, 33, 35, 34), (34, 35, 37, 36), (36, 37, 39, 38), (38, 39, 41, 40), (40, 41, 43, 42), (42, 43, 45, 44), (44, 45, 47, 46), (46, 47, 49, 48), (48, 49, 51, 50), (50, 51, 53, 52), (52, 53, 55, 54), (54, 55, 57, 56), (56, 57, 59, 58), (58, 59, 61, 60), (3, 1, 63, 61, 59, 57, 55, 53, 51, 49, 47, 45, 43, 41, 39, 37, 35, 33, 31, 29, 27, 25, 23, 21, 19, 17, 15, 13, 11, 9, 7, 5), (60, 61, 63, 62), (62, 63, 1, 0), (0, 2, 4, 6, 8, 10, 12, 14, 16, 18, 20, 22, 24, 26, 28, 30, 32, 34, 36, 38, 40, 42, 44, 46, 48, 50, 52, 54, 56, 58, 60, 62)])
_uv = me_cylinder.uv_layers.new(name='UVMap')
_uv.uv.foreach_set('vector', [1.0, 0.5, 1.0, 1.0, 0.9688, 1.0, 0.9688, 0.5, 0.9688, 0.5, 0.9688, 1.0, 0.9375, 1.0, 0.9375, 0.5, 0.9375, 0.5, 0.9375, 1.0, 0.9062, 1.0, 0.9062, 0.5, 0.9062, 0.5, 0.9062, 1.0, 0.875, 1.0, 0.875, 0.5, 0.875, 0.5, 0.875, 1.0, 0.8438, 1.0, 0.8438, 0.5, 0.8438, 0.5, 0.8438, 1.0, 0.8125, 1.0, 0.8125, 0.5, 0.8125, 0.5, 0.8125, 1.0, 0.7812, 1.0, 0.7812, 0.5, 0.7812, 0.5, 0.7812, 1.0, 0.75, 1.0, 0.75, 0.5, 0.75, 0.5, 0.75, 1.0, 0.7188, 1.0, 0.7188, 0.5, 0.7188, 0.5, 0.7188, 1.0, 0.6875, 1.0, 0.6875, 0.5, 0.6875, 0.5, 0.6875, 1.0, 0.6562, 1.0, 0.6562, 0.5, 0.6562, 0.5, 0.6562, 1.0, 0.625, 1.0, 0.625, 0.5, 0.625, 0.5, 0.625, 1.0, 0.5938, 1.0, 0.5938, 0.5, 0.5938, 0.5, 0.5938, 1.0, 0.5625, 1.0, 0.5625, 0.5, 0.5625, 0.5, 0.5625, 1.0, 0.5312, 1.0, 0.5312, 0.5, 0.5312, 0.5, 0.5312, 1.0, 0.5, 1.0, 0.5, 0.5, 0.5, 0.5, 0.5, 1.0, 0.4688, 1.0, 0.4688, 0.5, 0.4688, 0.5, 0.4688, 1.0, 0.4375, 1.0, 0.4375, 0.5, 0.4375, 0.5, 0.4375, 1.0, 0.4062, 1.0, 0.4062, 0.5, 0.4062, 0.5, 0.4062, 1.0, 0.375, 1.0, 0.375, 0.5, 0.375, 0.5, 0.375, 1.0, 0.3438, 1.0, 0.3438, 0.5, 0.3438, 0.5, 0.3438, 1.0, 0.3125, 1.0, 0.3125, 0.5, 0.3125, 0.5, 0.3125, 1.0, 0.2812, 1.0, 0.2812, 0.5, 0.2812, 0.5, 0.2812, 1.0, 0.25, 1.0, 0.25, 0.5, 0.25, 0.5, 0.25, 1.0, 0.2188, 1.0, 0.2188, 0.5, 0.2188, 0.5, 0.2188, 1.0, 0.1875, 1.0, 0.1875, 0.5, 0.1875, 0.5, 0.1875, 1.0, 0.1562, 1.0, 0.1562, 0.5, 0.1562, 0.5, 0.1562, 1.0, 0.125, 1.0, 0.125, 0.5, 0.125, 0.5, 0.125, 1.0, 0.09375, 1.0, 0.09375, 0.5, 0.09375, 0.5, 0.09375, 1.0, 0.0625, 1.0, 0.0625, 0.5, 0.2968, 0.4854, 0.25, 0.49, 0.2032, 0.4854, 0.1582, 0.4717, 0.1167, 0.4496, 0.08029, 0.4197, 0.05045, 0.3833, 0.02827, 0.3418, 0.01461, 0.2968, 0.01, 0.25, 0.01461, 0.2032, 0.02827, 0.1582, 0.05045, 0.1167, 0.08029, 0.08029, 0.1167, 0.05045, 0.1582, 0.02827, 0.2032, 0.01461, 0.25, 0.01, 0.2968, 0.01461, 0.3418, 0.02827, 0.3833, 0.05045, 0.4197, 0.08029, 0.4496, 0.1167, 0.4717, 0.1582, 0.4854, 0.2032, 0.49, 0.25, 0.4854, 0.2968, 0.4717, 0.3418, 0.4496, 0.3833, 0.4197, 0.4197, 0.3833, 0.4496, 0.3418, 0.4717, 0.0625, 0.5, 0.0625, 1.0, 0.03125, 1.0, 0.03125, 0.5, 0.03125, 0.5, 0.03125, 1.0, 0.0, 1.0, 0.0, 0.5, 0.75, 0.49, 0.7968, 0.4854, 0.8418, 0.4717, 0.8833, 0.4496, 0.9197, 0.4197, 0.9496, 0.3833, 0.9717, 0.3418, 0.9854, 0.2968, 0.99, 0.25, 0.9854, 0.2032, 0.9717, 0.1582, 0.9496, 0.1167, 0.9197, 0.08029, 0.8833, 0.05045, 0.8418, 0.02827, 0.7968, 0.01461, 0.75, 0.01, 0.7032, 0.01461, 0.6582, 0.02827, 0.6167, 0.05045, 0.5803, 0.08029, 0.5504, 0.1167, 0.5283, 0.1582, 0.5146, 0.2032, 0.51, 0.25, 0.5146, 0.2968, 0.5283, 0.3418, 0.5504, 0.3833, 0.5803, 0.4197, 0.6167, 0.4496, 0.6582, 0.4717, 0.7032, 0.4854])
me_cylinder.use_remesh_fix_poles = True
me_cylinder.use_remesh_preserve_attributes = False
me_cylinder.update()
me_cone_003 = bpy.data.meshes.new('Cone.003')
me_cone_003.from_pydata([(-0.002706, -0.0015, -0.001875), (-0.002706, -0.001529, -0.002168), (-0.002706, -0.001614, -0.002449), (-0.002706, -0.001753, -0.002708), (-0.002706, -0.001939, -0.002936), (-0.002706, -0.002167, -0.003122), (-0.002706, -0.002426, -0.003261), (-0.002706, -0.002707, -0.003346), (-0.002706, -0.003, -0.003375), (-0.002706, -0.003293, -0.003346), (-0.002706, -0.003574, -0.003261), (-0.002706, -0.003833, -0.003122), (-0.002706, -0.004061, -0.002936), (-0.002706, -0.004247, -0.002708), (-0.002706, -0.004386, -0.002449), (-0.002706, -0.004471, -0.002168), (-0.002706, -0.0045, -0.001875), (-0.002706, -0.004471, -0.001582), (-0.002706, -0.004386, -0.001301), (-0.002706, -0.004247, -0.001042), (-0.002706, -0.004061, -0.0008143), (-0.002706, -0.003833, -0.0006278), (-0.002706, -0.003574, -0.0004892), (-0.002706, -0.003293, -0.0004038), (-0.002706, -0.003, -0.000375), (-0.002706, -0.002707, -0.0004038), (-0.002706, -0.002426, -0.0004892), (-0.002706, -0.002167, -0.0006278), (-0.002706, -0.001939, -0.0008143), (-0.002706, -0.001753, -0.001042), (-0.002706, -0.001614, -0.001301), (-0.002706, -0.001529, -0.001582), (0.000294, -0.003, -0.001875)], [], [(0, 32, 1), (1, 32, 2), (2, 32, 3), (3, 32, 4), (4, 32, 5), (5, 32, 6), (6, 32, 7), (7, 32, 8), (8, 32, 9), (9, 32, 10), (10, 32, 11), (11, 32, 12), (12, 32, 13), (13, 32, 14), (14, 32, 15), (15, 32, 16), (16, 32, 17), (17, 32, 18), (18, 32, 19), (19, 32, 20), (20, 32, 21), (21, 32, 22), (22, 32, 23), (23, 32, 24), (24, 32, 25), (25, 32, 26), (26, 32, 27), (27, 32, 28), (28, 32, 29), (29, 32, 30), (0, 1, 2, 3, 4, 5, 6, 7, 8, 9, 10, 11, 12, 13, 14, 15, 16, 17, 18, 19, 20, 21, 22, 23, 24, 25, 26, 27, 28, 29, 30, 31), (30, 32, 31), (31, 32, 0)])
_uv = me_cone_003.uv_layers.new(name='UVMap')
_uv.uv.foreach_set('vector', [0.25, 0.49, 0.25, 0.25, 0.2968, 0.4854, 0.2968, 0.4854, 0.25, 0.25, 0.3418, 0.4717, 0.3418, 0.4717, 0.25, 0.25, 0.3833, 0.4496, 0.3833, 0.4496, 0.25, 0.25, 0.4197, 0.4197, 0.4197, 0.4197, 0.25, 0.25, 0.4496, 0.3833, 0.4496, 0.3833, 0.25, 0.25, 0.4717, 0.3418, 0.4717, 0.3418, 0.25, 0.25, 0.4854, 0.2968, 0.4854, 0.2968, 0.25, 0.25, 0.49, 0.25, 0.49, 0.25, 0.25, 0.25, 0.4854, 0.2032, 0.4854, 0.2032, 0.25, 0.25, 0.4717, 0.1582, 0.4717, 0.1582, 0.25, 0.25, 0.4496, 0.1167, 0.4496, 0.1167, 0.25, 0.25, 0.4197, 0.08029, 0.4197, 0.08029, 0.25, 0.25, 0.3833, 0.05045, 0.3833, 0.05045, 0.25, 0.25, 0.3418, 0.02827, 0.3418, 0.02827, 0.25, 0.25, 0.2968, 0.01461, 0.2968, 0.01461, 0.25, 0.25, 0.25, 0.01, 0.25, 0.01, 0.25, 0.25, 0.2032, 0.01461, 0.2032, 0.01461, 0.25, 0.25, 0.1582, 0.02827, 0.1582, 0.02827, 0.25, 0.25, 0.1167, 0.05045, 0.1167, 0.05045, 0.25, 0.25, 0.08029, 0.08029, 0.08029, 0.08029, 0.25, 0.25, 0.05045, 0.1167, 0.05045, 0.1167, 0.25, 0.25, 0.02827, 0.1582, 0.02827, 0.1582, 0.25, 0.25, 0.01461, 0.2032, 0.01461, 0.2032, 0.25, 0.25, 0.01, 0.25, 0.01, 0.25, 0.25, 0.25, 0.01461, 0.2968, 0.01461, 0.2968, 0.25, 0.25, 0.02827, 0.3418, 0.02827, 0.3418, 0.25, 0.25, 0.05045, 0.3833, 0.05045, 0.3833, 0.25, 0.25, 0.08029, 0.4197, 0.08029, 0.4197, 0.25, 0.25, 0.1167, 0.4496, 0.1167, 0.4496, 0.25, 0.25, 0.1582, 0.4717, 0.75, 0.49, 0.7968, 0.4854, 0.8418, 0.4717, 0.8833, 0.4496, 0.9197, 0.4197, 0.9496, 0.3833, 0.9717, 0.3418, 0.9854, 0.2968, 0.99, 0.25, 0.9854, 0.2032, 0.9717, 0.1582, 0.9496, 0.1167, 0.9197, 0.08029, 0.8833, 0.05045, 0.8418, 0.02827, 0.7968, 0.01461, 0.75, 0.01, 0.7032, 0.01461, 0.6582, 0.02827, 0.6167, 0.05045, 0.5803, 0.08029, 0.5504, 0.1167, 0.5283, 0.1582, 0.5146, 0.2032, 0.51, 0.25, 0.5146, 0.2968, 0.5283, 0.3418, 0.5504, 0.3833, 0.5803, 0.4197, 0.6167, 0.4496, 0.6582, 0.4717, 0.7032, 0.4854, 0.1582, 0.4717, 0.25, 0.25, 0.2032, 0.4854, 0.2032, 0.4854, 0.25, 0.25, 0.25, 0.49])
me_cone_003.use_remesh_fix_poles = True
me_cone_003.use_remesh_preserve_attributes = False
me_cone_003.update()

# ---- objects
ob_cube = bpy.data.objects.new('Cube', me_cube)
ob_cylinder = bpy.data.objects.new('Cylinder', me_cylinder_001)
ob_cylinderr = bpy.data.objects.new('CylinderR', me_cylinder_003)
ob_cylinder_002 = bpy.data.objects.new('Cylinder.002', me_cylinder_005)
ob_cylinder_001 = bpy.data.objects.new('Cylinder.001', me_cylinder_002)
ob_cone = bpy.data.objects.new('Cone', me_cone)
ob_coner = bpy.data.objects.new('ConeR', me_cone_001)
ob_cylinderr_001 = bpy.data.objects.new('CylinderR.001', me_cylinder_004)
ob_cylinder_003 = bpy.data.objects.new('Cylinder.003', me_cylinder_006)
ob_cone_001 = bpy.data.objects.new('Cone.001', me_cone_002)
ob_wall_mount__cutter = bpy.data.objects.new('Wall Mount. Cutter', me_cube_002)
ob_wall_mount = bpy.data.objects.new('Wall Mount', me_cube_001)
ob_cylinder_004 = bpy.data.objects.new('Cylinder.004', me_cylinder)
ob_cone_002 = bpy.data.objects.new('Cone.002', me_cone_003)

# ---- transforms, parenting, visibility, modifiers, constraints
ob_cube.location = (0.0, 0.0, 0.0)
ob_cube.lock_rotations_4d = False
ob_cube.empty_display_type = 'ARROWS'
ob_cube.lineart.crease_threshold = 0.0
_m = ob_cube.modifiers.new('Boolean', 'BOOLEAN')
_m.object = ob_cylinderr_001
_m = ob_cube.modifiers.new('Boolean.001', 'BOOLEAN')
_m.object = ob_cylinder_001
_m = ob_cube.modifiers.new('Boolean.002', 'BOOLEAN')
_m.object = ob_cylinder_003
_m = ob_cube.modifiers.new('Boolean.003', 'BOOLEAN')
_m.object = ob_wall_mount__cutter
ob_cylinder.location = (0.015, 1.164e-10, -7.153e-09)
_m = ob_cylinder.modifiers.new('Boolean', 'BOOLEAN')
_m.object = ob_cylinder_001
_m = ob_cylinder.modifiers.new('Boolean.001', 'BOOLEAN')
_m.object = ob_cone
_m = ob_cylinder.modifiers.new('Boolean.002', 'BOOLEAN')
_m.object = ob_cube
ob_cylinderr.location = (0.015, 0.025, -7.153e-09)
_m = ob_cylinderr.modifiers.new('Boolean', 'BOOLEAN')
_m.object = ob_cylinderr_001
_m = ob_cylinderr.modifiers.new('Boolean.001', 'BOOLEAN')
_m.object = ob_coner
_m = ob_cylinderr.modifiers.new('Boolean.002', 'BOOLEAN')
_m.object = ob_cube
ob_cylinder_002.location = (0.015, -0.025, 0.0)
_m = ob_cylinder_002.modifiers.new('Boolean', 'BOOLEAN')
_m.object = ob_cylinder_003
_m = ob_cylinder_002.modifiers.new('Boolean.001', 'BOOLEAN')
_m.object = ob_cone_001
_m = ob_cylinder_002.modifiers.new('Boolean.002', 'BOOLEAN')
_m.object = ob_cube
ob_cylinder_001.location = (0.015, 1.164e-10, -0.01)
ob_cone.location = (0.015, 1.164e-10, 0.024)
ob_coner.location = (0.015, 0.025, 0.024)
ob_cylinderr_001.location = (0.015, 0.025, -0.01)
ob_cylinder_003.location = (0.015, -0.025, -0.01)
ob_cone_001.location = (0.015, -0.025, 0.024)
ob_wall_mount__cutter.location = (-1e-05, 0.0, 0.0)
ob_wall_mount.location = (0.0, 0.0, 0.0)
ob_wall_mount.scale = (0.9, 1.0, 1.0)
_m = ob_wall_mount.modifiers.new('Boolean', 'BOOLEAN')
_m.object = ob_cylinder_004
_m = ob_wall_mount.modifiers.new('Boolean.001', 'BOOLEAN')
_m = ob_wall_mount.modifiers.new('Boolean.002', 'BOOLEAN')
_m.object = ob_cone_002
ob_cylinder_004.location = (0.0, 0.0, 0.0)
_m = ob_cylinder_004.modifiers.new('Mirror', 'MIRROR')
_m.use_axis = (False, True, False)
ob_cone_002.location = (9.313e-10, -9.313e-10, 0.0)
ob_cone_002.rotation_euler = (0.0, 3.142, -0.0)
ob_cone_002.scale = (1.667, 2.667, 2.667)
_m = ob_cone_002.modifiers.new('Mirror', 'MIRROR')
_m.use_axis = (False, True, False)

# ---- collection membership
col_collection.objects.link(ob_cube)
col_collection.objects.link(ob_cylinder)
col_collection.objects.link(ob_cylinderr)
col_collection.objects.link(ob_cylinder_002)
col_cutters_001.objects.link(ob_cylinder_001)
col_cutters_001.objects.link(ob_cone)
col_cutters_001.objects.link(ob_coner)
col_cutters_001.objects.link(ob_cylinderr_001)
col_cutters_001.objects.link(ob_cylinder_003)
col_cutters_001.objects.link(ob_cone_001)
col_cutters_001.objects.link(ob_wall_mount__cutter)
col_wall_mount.objects.link(ob_wall_mount)
col_cutters.objects.link(ob_cylinder_004)
col_cutters.objects.link(ob_cone_002)

# ---- scene / render settings (as saved in the file)
scene.frame_start = 1; scene.frame_end = 250; scene.frame_set(0)
scene.render.engine = 'BLENDER_EEVEE_NEXT'
scene.cycles.sampling_pattern = 'TABULATED_SOBOL'
scene.cycles.use_light_tree = False
scene.view_settings.view_transform = 'Filmic'
bpy.context.view_layer.update()

# ---- added for rendering (the .blend has no active camera and no usable light): camera, sun
cam_auto = bpy.data.cameras.new('AutoCamera')
cam_auto.lens = 50.0
cam_auto.sensor_width = 36.0
cam_auto.clip_end = 1000.0
ob_auto_camera = bpy.data.objects.new('AutoCamera', cam_auto)
scene.collection.objects.link(ob_auto_camera)
ob_auto_camera.location = (0.193545, -0.222054, 0.163036)
ob_auto_camera.rotation_euler = (1.09748, -7.21219e-08, 0.694738)
scene.camera = ob_auto_camera
light_auto_sun = bpy.data.lights.new('AutoSun', 'SUN')
light_auto_sun.energy = 3.0
light_auto_sun.angle = 0.0523599
ob_auto_sun = bpy.data.objects.new('AutoSun', light_auto_sun)
scene.collection.objects.link(ob_auto_sun)
ob_auto_sun.rotation_euler = (0.872665, 0.174533, 0.523599)
bpy.context.view_layer.update()
